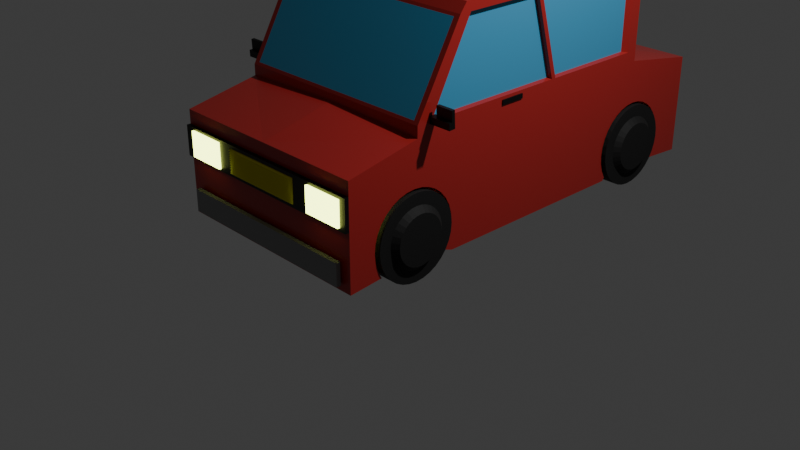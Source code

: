# Source: npcCar2.blend  (saved by Blender 4.2.66; exported with 4.5.12 LTS)
import bpy
from mathutils import Matrix  # noqa: F401  (used for matrix-valued properties, if any)

bpy.ops.wm.read_factory_settings(use_empty=True)
scene = bpy.context.scene
scene.name = 'Scene'

# ---- collections
col_collection = bpy.data.collections.new('Collection'); scene.collection.children.link(col_collection)

# ---- materials (node trees are filled in below, after node groups)
mat_car_body = bpy.data.materials.new('car_body')
mat_car_body.alpha_threshold = 0.0
mat_car_body.roughness = 0.5
mat_car_body.line_color = (0.0, 0.0, 0.0, 1.0)
mat_door_handle = bpy.data.materials.new('door_handle')
mat_window = bpy.data.materials.new('window')
mat_headlights = bpy.data.materials.new('headlights')
mat_licenceplate = bpy.data.materials.new('licencePlate')
mat_bumper = bpy.data.materials.new('bumper')
mat_tire = bpy.data.materials.new('tire')

# ---- material node trees
mat_car_body.use_nodes = True; mat_car_body.node_tree.nodes.clear()
_N = mat_car_body.node_tree.nodes; _L = mat_car_body.node_tree.links
n0 = _N.new('ShaderNodeOutputMaterial'); n0.name = 'Material Output'; n0.location = (300, 300)
n1 = _N.new('ShaderNodeBsdfPrincipled'); n1.name = 'Principled BSDF'; n1.location = (10, 300)
n1.inputs[0].default_value = (0.3698, 0.02202, 0.02035, 1.0)
n1.inputs[2].default_value = 0.2559
n1.inputs[3].default_value = 1.45
_L.new(n1.outputs[0], n0.inputs[0])
n0.is_active_output = True
mat_door_handle.use_nodes = True; mat_door_handle.node_tree.nodes.clear()
_N = mat_door_handle.node_tree.nodes; _L = mat_door_handle.node_tree.links
n0 = _N.new('ShaderNodeBsdfPrincipled'); n0.name = 'Principled BSDF'; n0.location = (10, 300)
n0.inputs[0].default_value = (0.0, 0.0, 0.0, 1.0)
n1 = _N.new('ShaderNodeOutputMaterial'); n1.name = 'Material Output'; n1.location = (300, 300)
_L.new(n0.outputs[0], n1.inputs[0])
n1.is_active_output = True
mat_window.use_nodes = True; mat_window.node_tree.nodes.clear()
_N = mat_window.node_tree.nodes; _L = mat_window.node_tree.links
n0 = _N.new('ShaderNodeBsdfPrincipled'); n0.name = 'Principled BSDF'; n0.location = (10, 300)
n0.inputs[0].default_value = (0.06576, 0.3467, 0.5866, 1.0)
n0.inputs[1].default_value = 0.08661
n0.inputs[2].default_value = 0.0
n1 = _N.new('ShaderNodeOutputMaterial'); n1.name = 'Material Output'; n1.location = (300, 300)
_L.new(n0.outputs[0], n1.inputs[0])
n1.is_active_output = True
mat_headlights.use_nodes = True; mat_headlights.node_tree.nodes.clear()
_N = mat_headlights.node_tree.nodes; _L = mat_headlights.node_tree.links
n0 = _N.new('ShaderNodeOutputMaterial'); n0.name = 'Material Output'; n0.location = (300, 300)
n1 = _N.new('ShaderNodeEmission'); n1.name = 'Emission'; n1.location = (10, 300)
n1.inputs[0].default_value = (0.5253, 0.6157, 0.127, 1.0)
n1.inputs[1].default_value = 11.2
_L.new(n1.outputs[0], n0.inputs[0])
n0.is_active_output = True
mat_licenceplate.use_nodes = True; mat_licenceplate.node_tree.nodes.clear()
_N = mat_licenceplate.node_tree.nodes; _L = mat_licenceplate.node_tree.links
n0 = _N.new('ShaderNodeBsdfPrincipled'); n0.name = 'Principled BSDF'; n0.location = (10, 300)
n0.inputs[0].default_value = (0.2193, 0.2193, 0.2193, 1.0)
n1 = _N.new('ShaderNodeOutputMaterial'); n1.name = 'Material Output'; n1.location = (300, 300)
_L.new(n0.outputs[0], n1.inputs[0])
n1.is_active_output = True
mat_bumper.use_nodes = True; mat_bumper.node_tree.nodes.clear()
_N = mat_bumper.node_tree.nodes; _L = mat_bumper.node_tree.links
n0 = _N.new('ShaderNodeBsdfPrincipled'); n0.name = 'Principled BSDF'; n0.location = (10, 300)
n0.inputs[0].default_value = (0.8005, 0.7547, 0.007609, 1.0)
n1 = _N.new('ShaderNodeOutputMaterial'); n1.name = 'Material Output'; n1.location = (300, 300)
_L.new(n0.outputs[0], n1.inputs[0])
n1.is_active_output = True
mat_tire.use_nodes = True; mat_tire.node_tree.nodes.clear()
_N = mat_tire.node_tree.nodes; _L = mat_tire.node_tree.links
n0 = _N.new('ShaderNodeBsdfPrincipled'); n0.name = 'Principled BSDF'; n0.location = (10, 300)
n0.inputs[0].default_value = (0.0, 0.0, 0.0, 1.0)
n0.inputs[2].default_value = 0.7835
n1 = _N.new('ShaderNodeOutputMaterial'); n1.name = 'Material Output'; n1.location = (300, 300)
_L.new(n0.outputs[0], n1.inputs[0])
n1.is_active_output = True

# ---- world
world_world = bpy.data.worlds.new('World'); scene.world = world_world
world_world.use_nodes = True; world_world.node_tree.nodes.clear()
_N = world_world.node_tree.nodes; _L = world_world.node_tree.links
n0 = _N.new('ShaderNodeOutputWorld'); n0.name = 'World Output'; n0.location = (300, 300)
n1 = _N.new('ShaderNodeBackground'); n1.name = 'Background'; n1.location = (10, 300)
n1.inputs[0].default_value = (0.05088, 0.05088, 0.05088, 1.0)
_L.new(n1.outputs[0], n0.inputs[0])
n0.is_active_output = True
world_world.color = (0.05088, 0.05088, 0.05088)
world_world.sun_shadow_jitter_overblur = 0.0

# ---- cameras
cam_camera = bpy.data.cameras.new('Camera')
cam_camera.clip_end = 100.0
cam_camera.ortho_scale = 7.314

# ---- lights
light_light = bpy.data.lights.new('Light', 'POINT')
light_light.energy = 1000.0
light_light.shadow_soft_size = 0.1

# ---- meshes
me_cube = bpy.data.meshes.new('Cube')
me_cube.from_pydata([(1.134, 3.079, -0.0192), (1.134, 3.079, -1.083), (1.134, -1.633, -0.0192), (-0.4567, -1.641, -0.4474), (1.134, -1.633, -1.083), (-0.4567, -1.641, -0.1975), (-0.006071, 3.079, -1.083), (-0.006071, -1.633, -0.0192), (-0.006071, -1.633, -1.083), (0.4531, -1.641, -0.4474), (-0.006071, 3.079, -0.0192), (0.4531, -1.641, -0.1975), (1.134, 2.194, 0.1316), (1.134, -0.857, 0.1316), (1.134, -0.4073, -1.083), (1.134, 1.826, -1.083), (-0.006071, 1.826, -1.083), (-0.006071, -0.4073, -1.083), (-0.006071, 1.826, 0.2333), (-0.006071, -0.6027, 0.2333), (1.134, 2.014, 1.206), (1.134, -0.2955, 1.206), (-0.006071, -0.2955, 1.206), (1.134, 0.5654, -1.083), (1.134, 0.8715, -1.083), (-0.006071, 0.8715, -1.083), (-0.006071, 0.5654, -1.083), (1.134, 2.194, 1.109), (1.134, -0.3693, 1.109), (-0.006071, -0.3693, 1.109), (1.086, 0.63, 1.099), (1.086, 0.6827, 1.099), (1.074, -0.841, 0.2745), (1.134, 2.194, 0.246), (1.086, 0.8814, 0.2562), (1.086, 0.9341, 0.2562), (-0.006071, -0.3098, -1.083), (-0.006071, -0.2944, 1.206), (1.134, -0.3098, -1.083), (1.086, -0.1878, 1.099), (-0.006071, -0.3029, 1.109), (1.086, -0.6362, 0.2562), (1.134, 1.728, -1.083), (-0.006071, 1.728, -1.083), (1.086, 2.016, 1.099), (1.086, 2.016, 0.2562), (1.134, 0.2652, 0.1316), (1.086, 0.2663, 0.2562), (1.086, 0.3984, 0.2562), (1.134, 0.3973, 0.1316), (1.134, 0.4658, 0.2149), (1.134, 0.1981, 0.2148), (1.134, 0.4656, 0.1668), (1.134, 0.1978, 0.1668), (1.147, 0.1981, 0.2148), (1.147, 0.4658, 0.2149), (1.147, 0.4656, 0.1668), (1.147, 0.1978, 0.1668), (1.134, 0.889, 0.246), (1.134, 0.6316, 1.109), (1.134, 0.9395, 0.246), (1.134, 0.682, 1.109), (1.134, 2.072, 1.109), (1.134, 2.072, 0.246), (1.134, -0.242, 1.109), (1.134, 0.2663, 0.246), (1.134, -0.6923, 0.246), (1.134, 0.3984, 0.246), (-1.137, 3.079, -0.0192), (-1.137, 3.079, -1.083), (-1.137, -1.633, -0.0192), (-1.137, -1.633, -1.083), (0.002491, 3.079, -1.083), (0.002491, -1.633, -0.0192), (0.002491, -1.633, -1.083), (0.002491, 3.079, -0.0192), (-1.137, 2.194, 0.1316), (-1.137, -0.857, 0.1316), (-1.137, -0.4073, -1.083), (-1.137, 1.826, -1.083), (0.002491, 1.826, -1.083), (0.002491, -0.4073, -1.083), (0.002491, 1.826, 0.2333), (0.002491, -0.6027, 0.2333), (-1.137, 2.014, 1.206), (-1.137, -0.2955, 1.206), (0.002491, -0.2955, 1.206), (-1.137, 0.5654, -1.083), (-1.137, 0.8715, -1.083), (0.002491, 0.8715, -1.083), (0.002491, 0.5654, -1.083), (-1.137, 2.194, 1.109), (-1.137, -0.3693, 1.109), (0.002491, -0.3693, 1.109), (-1.089, 0.63, 1.099), (-1.089, 0.6827, 1.099), (-1.077, -0.841, 0.2745), (-1.137, 2.194, 0.246), (-1.089, 0.8814, 0.2562), (-1.089, 0.9341, 0.2562), (0.002491, -0.3098, -1.083), (0.002491, -0.2944, 1.206), (-1.137, -0.3098, -1.083), (-1.089, -0.1878, 1.099), (0.002491, -0.3029, 1.109), (-1.089, -0.6362, 0.2562), (-1.137, 1.728, -1.083), (0.002491, 1.728, -1.083), (-1.089, 2.016, 1.099), (-1.089, 2.016, 0.2562), (-1.137, 0.2652, 0.1316), (-1.089, 0.2663, 0.2562), (-1.089, 0.3984, 0.2562), (-1.137, 0.3973, 0.1316), (-1.137, 0.4658, 0.2149), (-1.137, 0.1981, 0.2148), (-1.137, 0.4656, 0.1668), (-1.137, 0.1978, 0.1668), (-1.15, 0.1981, 0.2148), (-1.15, 0.4658, 0.2149), (-1.15, 0.4656, 0.1668), (-1.15, 0.1978, 0.1668), (-1.137, 0.889, 0.246), (-1.137, 0.6316, 1.109), (-1.137, 0.9395, 0.246), (-1.137, 0.682, 1.109), (-1.137, 2.072, 1.109), (-1.137, 2.072, 0.246), (-1.137, -0.242, 1.109), (-1.137, 0.2663, 0.246), (-1.137, -0.6923, 0.246), (-1.137, 0.3984, 0.246), (1.134, -0.857, 0.246), (1.074, -0.3854, 1.081), (-1.077, -0.3854, 1.081), (-1.137, -0.857, 0.246), (1.067, 2.194, 0.2517), (1.067, 2.194, 1.077), (-1.07, 2.194, 0.2517), (-1.07, 2.194, 1.077), (1.134, -1.633, -0.1616), (-1.137, -1.633, -0.1644), (1.134, -1.633, -0.4868), (-1.137, -1.633, -0.4771), (-1.137, -1.675, -0.1644), (1.134, -1.675, -0.1616), (1.134, -1.675, -0.4868), (-1.137, -1.675, -0.4771), (-1.028, -1.673, -0.4539), (-1.028, -1.673, -0.191), (-1.028, -1.696, -0.4539), (-1.028, -1.696, -0.191), (-0.6136, -1.673, -0.4539), (-0.6136, -1.673, -0.191), (-0.6136, -1.696, -0.4539), (-0.6136, -1.696, -0.191), (0.649, -1.674, -0.4526), (0.649, -1.674, -0.1923), (0.649, -1.699, -0.4526), (0.649, -1.699, -0.1923), (1.064, -1.674, -0.4526), (1.064, -1.674, -0.1923), (1.064, -1.699, -0.4526), (1.064, -1.699, -0.1923), (0.4531, -1.675, -0.1975), (-0.4567, -1.675, -0.1975), (-0.4567, -1.675, -0.4474), (0.4531, -1.675, -0.4474), (1.03, -1.698, -1.021), (1.03, -1.698, -0.7894), (1.03, -1.653, -1.021), (1.03, -1.653, -0.7894), (-1.034, -1.698, -1.021), (-1.034, -1.698, -0.7894), (-1.034, -1.653, -1.021), (-1.034, -1.653, -0.7894), (-1.137, -0.7083, -0.359), (1.134, -0.7083, -0.359), (1.134, -0.6275, -0.4021), (-1.137, -0.6275, -0.4021), (1.134, -0.4554, -0.9694), (-1.137, -0.4554, -0.9694), (1.134, -0.4288, -0.8818), (-1.137, -0.4288, -0.8818), (1.134, -0.7959, -0.3324), (-1.137, -0.7959, -0.3324), (0.9645, -0.5251, -1.083), (1.134, -1.276, -1.05), (-1.137, -1.276, -1.05), (1.134, -1.319, -0.9694), (-1.137, -1.319, -0.9694), (1.134, -1.345, -0.8818), (-1.137, -1.345, -0.8818), (1.134, -1.319, -0.6118), (-1.137, -1.319, -0.6118), (1.134, -0.8871, -0.3234), (-1.137, -0.8871, -0.3234), (1.134, -0.4554, -0.6118), (-1.137, -0.4554, -0.6118), (1.134, -1.276, -0.531), (-1.137, -1.276, -0.531), (0.9645, -1.249, -1.083), (-0.006071, -1.249, -1.083), (0.002491, -1.249, -1.083), (-0.9681, -1.249, -1.083), (1.134, -0.5567, -0.4602), (-1.137, -0.5567, -0.4602), (1.134, -0.4986, -0.531), (-1.137, -0.4986, -0.531), (1.134, -1.354, -0.7906), (-1.137, -1.354, -0.7906), (1.134, -0.4198, -0.7906), (-1.137, -0.4198, -0.7906), (1.134, -0.4986, -1.05), (-0.9681, -0.5251, -1.083), (-1.137, -0.4986, -1.05), (-0.006071, -0.5251, -1.083), (0.002491, -0.5251, -1.083), (1.134, -1.066, -0.359), (-1.137, -1.066, -0.359), (1.134, -1.147, -0.4021), (-1.137, -1.147, -0.4021), (-1.137, -0.9782, -0.3324), (1.134, -0.9782, -0.3324), (1.134, -1.217, -0.4602), (-1.137, -1.217, -0.4602), (1.134, -1.345, -0.6995), (-1.137, -1.345, -0.6995), (1.134, -0.4288, -0.6995), (-1.137, -0.4288, -0.6995), (1.134, 2.415, -0.359), (-1.137, 2.415, -0.359), (1.134, 2.496, -0.4021), (-1.137, 2.496, -0.4021), (1.134, 2.668, -0.9694), (-1.137, 2.668, -0.9694), (1.134, 2.695, -0.8818), (-1.137, 2.695, -0.8818), (1.134, 2.328, -0.3324), (-1.137, 2.328, -0.3324), (0.9645, 2.599, -1.083), (1.134, 1.848, -1.05), (-1.137, 1.848, -1.05), (1.134, 1.805, -0.9694), (-1.137, 1.805, -0.9694), (-1.137, 1.778, -0.8818), (1.134, 1.778, -0.8818), (-1.137, 1.805, -0.6118), (1.134, 1.805, -0.6118), (1.134, 2.237, -0.3234), (-1.137, 2.237, -0.3234), (1.134, 2.668, -0.6118), (-1.137, 2.668, -0.6118), (-1.137, 1.848, -0.531), (1.134, 1.848, -0.531), (0.9645, 1.875, -1.083), (-0.006071, 1.875, -1.083), (0.002491, 1.875, -1.083), (-0.9681, 1.875, -1.083), (1.134, 2.567, -0.4602), (-1.137, 2.567, -0.4602), (1.134, 2.625, -0.531), (-1.137, 2.625, -0.531), (-1.137, 1.769, -0.7906), (1.134, 1.769, -0.7906), (1.134, 2.704, -0.7906), (-1.137, 2.704, -0.7906), (1.134, 2.625, -1.05), (-0.9681, 2.599, -1.083), (-1.137, 2.625, -1.05), (-0.006071, 2.599, -1.083), (0.002491, 2.599, -1.083), (1.134, 2.058, -0.359), (-1.137, 2.058, -0.359), (-1.137, 1.977, -0.4021), (1.134, 1.977, -0.4021), (1.134, 2.145, -0.3324), (-1.137, 2.145, -0.3324), (-1.137, 1.906, -0.4602), (1.134, 1.906, -0.4602), (-1.137, 1.778, -0.6995), (1.134, 1.778, -0.6995), (1.134, 2.695, -0.6995), (-1.137, 2.695, -0.6995)], [], [(4, 8, 202, 201), (6, 10, 0, 1), (13, 19, 7, 2), (0, 10, 18, 12), (6, 1, 240, 270), (36, 38, 14, 17), (21, 20, 84, 85), (40, 29, 22, 37), (20, 27, 91, 84), (43, 42, 24, 25), (25, 24, 23, 26), (58, 60, 61, 59), (63, 33, 27, 62), (66, 132, 13, 46, 53, 51, 65), (132, 66, 64, 28), (62, 27, 20, 21, 28, 64, 59, 61), (26, 23, 38, 36), (16, 15, 42, 43), (55, 54, 57, 56), (65, 51, 50, 67), (58, 67, 50, 52, 49, 12, 33, 63, 60), (51, 53, 57, 54), (52, 53, 46, 49), (50, 51, 54, 55), (53, 52, 56, 57), (52, 50, 55, 56), (48, 34, 30, 39, 41, 47), (31, 35, 45, 44), (30, 34, 58, 59), (35, 31, 61, 60), (31, 44, 62, 61), (45, 35, 60, 63), (39, 30, 59, 64), (47, 41, 66, 65), (41, 39, 64, 66), (44, 45, 63, 62), (48, 47, 65, 67), (34, 48, 67, 58), (29, 28, 21, 22), (142, 143, 71, 8, 74, 4), (167, 166, 147, 146, 145, 144, 165, 164), (144, 147, 166, 165), (74, 71, 204, 203), (72, 69, 68, 75), (77, 70, 73, 83), (68, 76, 82, 75), (72, 271, 268, 69), (100, 81, 78, 102), (104, 101, 86, 93), (138, 139, 137, 136), (107, 89, 88, 106), (89, 90, 87, 88), (122, 123, 125, 124), (127, 126, 91, 97), (130, 129, 115, 117, 110, 77, 135), (135, 92, 128, 130), (128, 92, 85, 84, 91, 126, 125, 123), (90, 100, 102, 87), (80, 107, 106, 79), (119, 120, 121, 118), (129, 131, 114, 115), (127, 97, 76, 113, 116, 114, 131, 122, 124), (115, 118, 121, 117), (116, 113, 110, 117), (114, 119, 118, 115), (117, 121, 120, 116), (116, 120, 119, 114), (111, 105, 103, 94, 98, 112), (95, 108, 109, 99), (94, 123, 122, 98), (99, 124, 125, 95), (95, 125, 126, 108), (109, 127, 124, 99), (103, 128, 123, 94), (111, 129, 130, 105), (105, 130, 128, 103), (108, 126, 127, 109), (112, 131, 129, 111), (98, 122, 131, 112), (93, 86, 85, 92), (141, 143, 147, 144), (141, 140, 2, 73, 7, 70), (13, 132, 135, 77), (32, 133, 134, 96), (133, 32, 132, 28), (134, 133, 28, 92), (32, 96, 135, 132), (96, 134, 92, 135), (137, 27, 12, 136), (136, 12, 76, 138), (138, 76, 91, 139), (139, 91, 27, 137), (140, 141, 144, 145), (143, 142, 146, 147), (142, 140, 145, 146), (148, 150, 151, 149), (150, 154, 155, 151), (154, 152, 153, 155), (152, 148, 149, 153), (150, 148, 152, 154), (155, 153, 149, 151), (156, 158, 159, 157), (158, 162, 163, 159), (162, 160, 161, 163), (160, 156, 157, 161), (158, 156, 160, 162), (163, 161, 157, 159), (166, 3, 5, 165), (3, 9, 11, 5), (11, 9, 167, 164), (167, 9, 3, 166), (165, 5, 11, 164), (168, 170, 171, 169), (170, 174, 175, 171), (174, 172, 173, 175), (172, 168, 169, 173), (170, 168, 172, 174), (175, 173, 169, 171), (214, 215, 181, 183, 212, 229, 198, 208, 206, 179, 176, 185, 196, 222, 219, 221, 225, 200, 194, 227, 210, 192, 190, 188, 204, 71, 70, 77, 110, 113, 76, 68, 69, 268, 269, 235, 237, 266, 283, 252, 262, 260, 233, 231, 239, 250, 277, 273, 274, 278, 253, 247, 280, 263, 245, 244, 242, 258, 79, 106, 88, 87, 102, 78), (217, 214, 78, 81), (186, 216, 17, 14), (201, 187, 189, 191, 209, 226, 193, 199, 224, 220, 218, 223, 195, 184, 177, 178, 205, 207, 197, 228, 211, 182, 180, 213, 186, 14, 38, 23, 24, 42, 15, 255, 241, 243, 246, 264, 281, 248, 254, 279, 275, 272, 276, 249, 238, 230, 232, 259, 261, 251, 282, 265, 236, 234, 267, 240, 1, 0, 12, 49, 46, 13, 2, 4), (256, 255, 15, 16), (258, 257, 80, 79), (214, 204, 201, 186), (268, 240, 255, 258)])
me_cube.polygons.foreach_set('material_index', [0, 0, 0, 0, 0, 0, 0, 0, 0, 0, 0, 0, 0, 0, 0, 0, 0, 0, 1, 0, 0, 1, 0, 1, 1, 1, 2, 2, 0, 0, 0, 0, 0, 0, 0, 0, 0, 0, 0, 0, 1, 1, 0, 0, 0, 0, 0, 0, 0, 2, 0, 0, 0, 0, 0, 0, 0, 0, 0, 1, 0, 0, 1, 0, 1, 1, 1, 2, 2, 0, 0, 0, 0, 0, 0, 0, 0, 0, 0, 0, 1, 0, 0, 2, 0, 0, 0, 0, 0, 0, 0, 0, 1, 1, 1, 3, 3, 3, 3, 3, 3, 3, 3, 3, 3, 3, 3, 0, 0, 0, 0, 0, 4, 4, 4, 4, 4, 4, 0, 0, 0, 0, 0, 0, 0, 0])
_uv = me_cube.uv_layers.new(name='UVMap')
_uv.uv.foreach_set('vector', [0.375, 0.75, 0.25, 0.75, 0.25, 0.7237, 0.375, 0.7237, 0.375, 0.375, 0.625, 0.375, 0.625, 0.5, 0.375, 0.5, 0.625, 0.6659, 0.75, 0.6659, 0.75, 0.75, 0.625, 0.75, 0.625, 0.5, 0.75, 0.5, 0.75, 0.5826, 0.625, 0.5826, 0.25, 0.5, 0.375, 0.5, 0.375, 0.5317, 0.25, 0.5317, 0.25, 0.6569, 0.375, 0.6569, 0.375, 0.6659, 0.25, 0.6659, 0.625, 0.6659, 0.625, 0.5826, 0.625, 0.5826, 0.625, 0.6659, 0.0, 0.0, 0.0, 0.0, 0.0, 0.0, 0.0, 0.0, 0.625, 0.5826, 0.0, 0.0, 0.625, 0.5826, 0.625, 0.5826, 0.25, 0.5915, 0.375, 0.5915, 0.375, 0.6103, 0.25, 0.6103, 0.25, 0.6103, 0.375, 0.6103, 0.375, 0.6381, 0.25, 0.6381, 0.625, 0.6381, 0.625, 0.6103, 0.625, 0.6103, 0.625, 0.6381, 0.625, 0.5915, 0.625, 0.5826, 0.625, 0.5826, 0.625, 0.5915, 0.625, 0.6569, 0.625, 0.6659, 0.625, 0.6659, 0.625, 0.6559, 0.625, 0.6547, 0.625, 0.6544, 0.625, 0.6533, 0.625, 0.6659, 0.625, 0.6569, 0.625, 0.6569, 0.625, 0.6659, 0.625, 0.5915, 0.625, 0.5826, 0.625, 0.5826, 0.625, 0.6659, 0.625, 0.6659, 0.625, 0.6569, 0.625, 0.6381, 0.625, 0.6103, 0.25, 0.6381, 0.375, 0.6381, 0.375, 0.6569, 0.25, 0.6569, 0.25, 0.5826, 0.375, 0.5826, 0.375, 0.5915, 0.25, 0.5915, 0.625, 0.6514, 0.625, 0.6544, 0.625, 0.6547, 0.625, 0.6516, 0.625, 0.6533, 0.625, 0.6544, 0.625, 0.6514, 0.625, 0.651, 0.625, 0.6381, 0.625, 0.651, 0.625, 0.6514, 0.625, 0.6516, 0.625, 0.652, 0.625, 0.5826, 0.625, 0.5826, 0.625, 0.5915, 0.625, 0.6103, 0.625, 0.6544, 0.625, 0.6547, 0.625, 0.6547, 0.625, 0.6544, 0.625, 0.6516, 0.625, 0.6547, 0.625, 0.6559, 0.625, 0.652, 0.625, 0.6514, 0.625, 0.6544, 0.625, 0.6544, 0.625, 0.6514, 0.625, 0.6547, 0.625, 0.6516, 0.625, 0.6516, 0.625, 0.6547, 0.625, 0.6516, 0.625, 0.6514, 0.625, 0.6514, 0.625, 0.6516, 0.625, 0.6516, 0.625, 0.639, 0.625, 0.6396, 0.625, 0.6555, 0.625, 0.6548, 0.625, 0.6551, 0.625, 0.6095, 0.625, 0.6094, 0.625, 0.5925, 0.625, 0.5923, 0.625, 0.6396, 0.625, 0.639, 0.625, 0.6381, 0.625, 0.6381, 0.625, 0.6094, 0.625, 0.6095, 0.625, 0.6103, 0.625, 0.6103, 0.625, 0.6095, 0.625, 0.5923, 0.625, 0.5915, 0.625, 0.6103, 0.625, 0.5925, 0.625, 0.6094, 0.625, 0.6103, 0.625, 0.5915, 0.625, 0.6555, 0.625, 0.6396, 0.625, 0.6381, 0.625, 0.6569, 0.625, 0.6551, 0.625, 0.6548, 0.625, 0.6569, 0.625, 0.6533, 0.625, 0.6548, 0.625, 0.6555, 0.625, 0.6569, 0.625, 0.6569, 0.625, 0.5923, 0.625, 0.5925, 0.625, 0.5915, 0.625, 0.5915, 0.625, 0.6516, 0.625, 0.6551, 0.625, 0.6533, 0.625, 0.651, 0.625, 0.639, 0.625, 0.6516, 0.625, 0.651, 0.625, 0.6381, 0.75, 0.6659, 0.625, 0.6659, 0.625, 0.6659, 0.75, 0.6659, 0.5151, 0.75, 0.5173, 0.75, 0.375, 0.75, 0.2509, 0.75, 0.25, 0.75, 0.375, 0.75, 0.5243, 0.75, 0.5243, 0.75, 0.5173, 0.75, 0.5151, 0.75, 0.5915, 0.75, 0.5909, 0.75, 0.5831, 0.75, 0.5831, 0.75, 0.5909, 0.75, 0.5173, 0.75, 0.5243, 0.75, 0.5831, 0.75, 0.25, 0.75, 0.375, 0.75, 0.375, 0.7237, 0.25, 0.7237, 0.375, 0.375, 0.375, 0.5, 0.625, 0.5, 0.625, 0.375, 0.625, 0.6659, 0.625, 0.75, 0.75, 0.75, 0.75, 0.6659, 0.625, 0.5, 0.625, 0.5826, 0.75, 0.5826, 0.75, 0.5, 0.25, 0.5, 0.25, 0.5317, 0.375, 0.5317, 0.375, 0.5, 0.25, 0.6569, 0.25, 0.6659, 0.375, 0.6659, 0.375, 0.6569, 0.0, 0.0, 0.0, 0.0, 0.0, 0.0, 0.0, 0.0, 0.0, 0.0, 0.0, 0.0, 0.0, 0.0, 0.0, 0.0, 0.25, 0.5915, 0.25, 0.6103, 0.375, 0.6103, 0.375, 0.5915, 0.25, 0.6103, 0.25, 0.6381, 0.375, 0.6381, 0.375, 0.6103, 0.625, 0.6381, 0.625, 0.6381, 0.625, 0.6103, 0.625, 0.6103, 0.625, 0.5915, 0.625, 0.5915, 0.625, 0.5826, 0.625, 0.5826, 0.625, 0.6569, 0.625, 0.6533, 0.625, 0.6544, 0.625, 0.6547, 0.625, 0.6559, 0.625, 0.6659, 0.625, 0.6659, 0.625, 0.6659, 0.625, 0.6659, 0.625, 0.6569, 0.625, 0.6569, 0.625, 0.6569, 0.625, 0.6659, 0.625, 0.6659, 0.625, 0.5826, 0.625, 0.5826, 0.625, 0.5915, 0.625, 0.6103, 0.625, 0.6381, 0.25, 0.6381, 0.25, 0.6569, 0.375, 0.6569, 0.375, 0.6381, 0.25, 0.5826, 0.25, 0.5915, 0.375, 0.5915, 0.375, 0.5826, 0.625, 0.6514, 0.625, 0.6516, 0.625, 0.6547, 0.625, 0.6544, 0.625, 0.6533, 0.625, 0.651, 0.625, 0.6514, 0.625, 0.6544, 0.625, 0.5915, 0.625, 0.5826, 0.625, 0.5826, 0.625, 0.652, 0.625, 0.6516, 0.625, 0.6514, 0.625, 0.651, 0.625, 0.6381, 0.625, 0.6103, 0.625, 0.6544, 0.625, 0.6544, 0.625, 0.6547, 0.625, 0.6547, 0.625, 0.6516, 0.625, 0.652, 0.625, 0.6559, 0.625, 0.6547, 0.625, 0.6514, 0.625, 0.6514, 0.625, 0.6544, 0.625, 0.6544, 0.625, 0.6547, 0.625, 0.6547, 0.625, 0.6516, 0.625, 0.6516, 0.625, 0.6516, 0.625, 0.6516, 0.625, 0.6514, 0.625, 0.6514, 0.625, 0.6551, 0.625, 0.6548, 0.625, 0.6555, 0.625, 0.6396, 0.625, 0.639, 0.625, 0.6516, 0.625, 0.6095, 0.625, 0.5923, 0.625, 0.5925, 0.625, 0.6094, 0.625, 0.6396, 0.625, 0.6381, 0.625, 0.6381, 0.625, 0.639, 0.625, 0.6094, 0.625, 0.6103, 0.625, 0.6103, 0.625, 0.6095, 0.625, 0.6095, 0.625, 0.6103, 0.625, 0.5915, 0.625, 0.5923, 0.625, 0.5925, 0.625, 0.5915, 0.625, 0.6103, 0.625, 0.6094, 0.625, 0.6555, 0.625, 0.6569, 0.625, 0.6381, 0.625, 0.6396, 0.625, 0.6551, 0.625, 0.6533, 0.625, 0.6569, 0.625, 0.6548, 0.625, 0.6548, 0.625, 0.6569, 0.625, 0.6569, 0.625, 0.6555, 0.625, 0.5923, 0.625, 0.5915, 0.625, 0.5915, 0.625, 0.5925, 0.625, 0.6516, 0.625, 0.651, 0.625, 0.6533, 0.625, 0.6551, 0.625, 0.639, 0.625, 0.6381, 0.625, 0.651, 0.625, 0.6516, 0.75, 0.6659, 0.75, 0.6659, 0.625, 0.6659, 0.625, 0.6659, 0.5909, 0.75, 0.5173, 0.75, 0.5173, 0.75, 0.5909, 0.75, 0.5909, 0.75, 0.5915, 0.75, 0.625, 0.75, 0.75, 0.75, 0.75, 0.75, 0.625, 0.75, 0.625, 0.6659, 0.625, 0.6659, 0.625, 0.6659, 0.625, 0.6659, 0.625, 0.6659, 0.625, 0.6659, 0.625, 0.6659, 0.625, 0.6659, 0.625, 0.6659, 0.625, 0.6659, 0.625, 0.6659, 0.625, 0.6659, 0.625, 0.6659, 0.625, 0.6659, 0.625, 0.6659, 0.625, 0.6659, 0.625, 0.6659, 0.625, 0.6659, 0.625, 0.6659, 0.625, 0.6659, 0.625, 0.6659, 0.625, 0.6659, 0.625, 0.6659, 0.625, 0.6659, 0.0, 0.0, 0.0, 0.0, 0.0, 0.0, 0.0, 0.0, 0.0, 0.0, 0.0, 0.0, 0.0, 0.0, 0.0, 0.0, 0.0, 0.0, 0.0, 0.0, 0.0, 0.0, 0.0, 0.0, 0.0, 0.0, 0.0, 0.0, 0.0, 0.0, 0.0, 0.0, 0.5915, 0.75, 0.5909, 0.75, 0.5909, 0.75, 0.5915, 0.75, 0.5173, 0.75, 0.5151, 0.75, 0.5151, 0.75, 0.5173, 0.75, 0.5151, 0.75, 0.5915, 0.75, 0.5915, 0.75, 0.5151, 0.75, 0.375, 0.0, 0.375, 0.25, 0.625, 0.25, 0.625, 0.0, 0.375, 0.25, 0.375, 0.5, 0.625, 0.5, 0.625, 0.25, 0.375, 0.5, 0.375, 0.75, 0.625, 0.75, 0.625, 0.5, 0.375, 0.75, 0.375, 1.0, 0.625, 1.0, 0.625, 0.75, 0.125, 0.5, 0.125, 0.75, 0.375, 0.75, 0.375, 0.5, 0.625, 0.5, 0.625, 0.75, 0.875, 0.75, 0.875, 0.5, 0.375, 0.0, 0.375, 0.25, 0.625, 0.25, 0.625, 0.0, 0.375, 0.25, 0.375, 0.5, 0.625, 0.5, 0.625, 0.25, 0.375, 0.5, 0.375, 0.75, 0.625, 0.75, 0.625, 0.5, 0.375, 0.75, 0.375, 1.0, 0.625, 1.0, 0.625, 0.75, 0.125, 0.5, 0.125, 0.75, 0.375, 0.75, 0.375, 0.5, 0.625, 0.5, 0.625, 0.75, 0.875, 0.75, 0.875, 0.5, 0.375, 0.125, 0.375, 0.25, 0.625, 0.25, 0.625, 0.125, 0.375, 0.25, 0.375, 0.5, 0.625, 0.5, 0.625, 0.25, 0.625, 0.5, 0.375, 0.5, 0.375, 0.625, 0.625, 0.625, 0.375, 0.625, 0.375, 0.5, 0.125, 0.5, 0.125, 0.625, 0.875, 0.625, 0.875, 0.5, 0.625, 0.5, 0.625, 0.625, 0.375, 0.0, 0.375, 0.25, 0.625, 0.25, 0.625, 0.0, 0.375, 0.25, 0.375, 0.5, 0.625, 0.5, 0.625, 0.25, 0.375, 0.5, 0.375, 0.75, 0.625, 0.75, 0.625, 0.5, 0.375, 0.75, 0.375, 1.0, 0.625, 1.0, 0.625, 0.75, 0.125, 0.5, 0.125, 0.75, 0.375, 0.75, 0.375, 0.5, 0.625, 0.5, 0.625, 0.75, 0.875, 0.75, 0.875, 0.5, 0.375, 0.674, 0.3826, 0.6725, 0.4016, 0.6703, 0.4222, 0.6693, 0.4436, 0.6693, 0.4651, 0.6698, 0.4857, 0.6708, 0.5047, 0.6722, 0.5213, 0.674, 0.535, 0.6763, 0.5451, 0.6794, 0.5514, 0.6835, 0.5535, 0.6889, 0.5514, 0.6956, 0.5451, 0.703, 0.535, 0.7103, 0.5213, 0.7169, 0.5047, 0.7223, 0.4857, 0.7264, 0.4651, 0.729, 0.4436, 0.7301, 0.4222, 0.7299, 0.4016, 0.7283, 0.3826, 0.7255, 0.375, 0.7237, 0.375, 0.75, 0.625, 0.75, 0.625, 0.6659, 0.625, 0.6559, 0.625, 0.652, 0.625, 0.5826, 0.625, 0.5, 0.375, 0.5, 0.375, 0.5317, 0.3826, 0.53, 0.4016, 0.5273, 0.4222, 0.5257, 0.4436, 0.5254, 0.4651, 0.5265, 0.4857, 0.5288, 0.5047, 0.5326, 0.5213, 0.5377, 0.535, 0.5439, 0.5451, 0.5508, 0.5514, 0.5579, 0.5535, 0.5643, 0.5514, 0.5696, 0.5451, 0.5736, 0.535, 0.5766, 0.5213, 0.5788, 0.5047, 0.5805, 0.4857, 0.5818, 0.4651, 0.5827, 0.4436, 0.5833, 0.4222, 0.5836, 0.4016, 0.5833, 0.3826, 0.581, 0.375, 0.5793, 0.375, 0.5826, 0.375, 0.5915, 0.375, 0.6103, 0.375, 0.6381, 0.375, 0.6569, 0.375, 0.6659, 0.25, 0.674, 0.375, 0.674, 0.375, 0.6659, 0.25, 0.6659, 0.375, 0.674, 0.25, 0.674, 0.25, 0.6659, 0.375, 0.6659, 0.375, 0.7237, 0.3826, 0.7255, 0.4016, 0.7283, 0.4222, 0.7299, 0.4436, 0.7301, 0.4651, 0.729, 0.4857, 0.7264, 0.5047, 0.7223, 0.5213, 0.7169, 0.535, 0.7103, 0.5451, 0.703, 0.5514, 0.6956, 0.5535, 0.6889, 0.5514, 0.6835, 0.5451, 0.6794, 0.535, 0.6763, 0.5213, 0.674, 0.5047, 0.6722, 0.4857, 0.6708, 0.4651, 0.6698, 0.4436, 0.6693, 0.4222, 0.6693, 0.4016, 0.6703, 0.3826, 0.6725, 0.375, 0.674, 0.375, 0.6659, 0.375, 0.6569, 0.375, 0.6381, 0.375, 0.6103, 0.375, 0.5915, 0.375, 0.5826, 0.375, 0.5793, 0.3826, 0.581, 0.4016, 0.5833, 0.4222, 0.5836, 0.4436, 0.5833, 0.4651, 0.5827, 0.4857, 0.5818, 0.5047, 0.5805, 0.5213, 0.5788, 0.535, 0.5766, 0.5451, 0.5736, 0.5514, 0.5696, 0.5535, 0.5643, 0.5514, 0.5579, 0.5451, 0.5508, 0.535, 0.5439, 0.5213, 0.5377, 0.5047, 0.5326, 0.4857, 0.5288, 0.4651, 0.5265, 0.4436, 0.5254, 0.4222, 0.5257, 0.4016, 0.5273, 0.3826, 0.53, 0.375, 0.5317, 0.375, 0.5, 0.625, 0.5, 0.625, 0.5826, 0.625, 0.652, 0.625, 0.6559, 0.625, 0.6659, 0.625, 0.75, 0.375, 0.75, 0.25, 0.5793, 0.375, 0.5793, 0.375, 0.5826, 0.25, 0.5826, 0.375, 0.5793, 0.25, 0.5793, 0.25, 0.5826, 0.375, 0.5826, 0.0, 0.0, 0.0, 0.0, 0.0, 0.0, 0.0, 0.0, 0.0, 0.0, 0.0, 0.0, 0.0, 0.0, 0.0, 0.0])
me_cube.materials.append(mat_car_body)
me_cube.materials.append(mat_door_handle)
me_cube.materials.append(mat_window)
me_cube.materials.append(mat_headlights)
me_cube.materials.append(mat_licenceplate)
me_cube.use_mirror_vertex_groups = False
me_cube.update()
me_plane = bpy.data.meshes.new('Plane')
me_plane.from_pydata([(-1.0, -1.0, 0.0), (1.0, -1.0, 0.0), (-1.0, 1.0, 0.0), (1.0, 1.0, 0.0)], [], [(0, 1, 3, 2)])
_uv = me_plane.uv_layers.new(name='UVMap')
_uv.uv.foreach_set('vector', [0.0, 0.0, 1.0, 0.0, 1.0, 1.0, 0.0, 1.0])
me_plane.materials.append(mat_bumper)
me_plane.update()
me_plane_001 = bpy.data.meshes.new('Plane.001')
me_plane_001.from_pydata([(-1.0, -1.0, 0.0), (1.0, -1.0, 0.0), (-1.0, 1.0, 0.0), (1.0, 1.0, 0.0)], [], [(0, 1, 3, 2)])
_uv = me_plane_001.uv_layers.new(name='UVMap')
_uv.uv.foreach_set('vector', [0.0, 0.0, 1.0, 0.0, 1.0, 1.0, 0.0, 1.0])
me_plane_001.materials.append(mat_bumper)
me_plane_001.update()
me_plane_002 = bpy.data.meshes.new('Plane.002')
me_plane_002.from_pydata([(-1.0, -1.0, 0.0), (1.0, -1.0, 0.0), (-1.0, 1.0, 0.0), (1.0, 1.0, 0.0)], [], [(0, 1, 3, 2)])
_uv = me_plane_002.uv_layers.new(name='UVMap')
_uv.uv.foreach_set('vector', [0.0, 0.0, 1.0, 0.0, 1.0, 1.0, 0.0, 1.0])
me_plane_002.materials.append(mat_bumper)
me_plane_002.update()
me_plane_003 = bpy.data.meshes.new('Plane.003')
me_plane_003.from_pydata([(-1.0, -1.0, 0.0), (1.0, -1.0, 0.0), (-1.0, 1.0, 0.0), (1.0, 1.0, 0.0)], [], [(0, 1, 3, 2)])
_uv = me_plane_003.uv_layers.new(name='UVMap')
_uv.uv.foreach_set('vector', [0.0, 0.0, 1.0, 0.0, 1.0, 1.0, 0.0, 1.0])
me_plane_003.materials.append(mat_bumper)
me_plane_003.update()
me_plane_004 = bpy.data.meshes.new('Plane.004')
me_plane_004.from_pydata([(-1.0, -1.0, 0.0), (1.0, -1.0, 0.0), (-1.0, 1.0, 0.0), (1.0, 1.0, 0.0)], [], [(0, 1, 3, 2)])
_uv = me_plane_004.uv_layers.new(name='UVMap')
_uv.uv.foreach_set('vector', [0.0, 0.0, 1.0, 0.0, 1.0, 1.0, 0.0, 1.0])
me_plane_004.materials.append(mat_bumper)
me_plane_004.update()
me_plane_005 = bpy.data.meshes.new('Plane.005')
me_plane_005.from_pydata([(-1.0, -1.0, 0.0), (1.0, -1.0, 0.0), (-1.0, 1.0, 0.0), (1.0, 1.0, 0.0)], [], [(0, 1, 3, 2)])
_uv = me_plane_005.uv_layers.new(name='UVMap')
_uv.uv.foreach_set('vector', [0.0, 0.0, 1.0, 0.0, 1.0, 1.0, 0.0, 1.0])
me_plane_005.materials.append(mat_bumper)
me_plane_005.update()
me_plane_006 = bpy.data.meshes.new('Plane.006')
me_plane_006.from_pydata([(-1.0, -1.0, 0.0), (1.0, -1.0, 0.0), (-1.0, 1.0, 0.0), (1.0, 1.0, 0.0)], [], [(0, 1, 3, 2)])
_uv = me_plane_006.uv_layers.new(name='UVMap')
_uv.uv.foreach_set('vector', [0.0, 0.0, 1.0, 0.0, 1.0, 1.0, 0.0, 1.0])
me_plane_006.materials.append(mat_bumper)
me_plane_006.update()
me_plane_007 = bpy.data.meshes.new('Plane.007')
me_plane_007.from_pydata([(-1.0, -1.0, 0.0), (1.0, -1.0, 0.0), (-1.0, 1.0, 0.0), (1.0, 1.0, 0.0)], [], [(0, 1, 3, 2)])
_uv = me_plane_007.uv_layers.new(name='UVMap')
_uv.uv.foreach_set('vector', [0.0, 0.0, 1.0, 0.0, 1.0, 1.0, 0.0, 1.0])
me_plane_007.materials.append(mat_bumper)
me_plane_007.update()
me_plane_008 = bpy.data.meshes.new('Plane.008')
me_plane_008.from_pydata([(-1.0, -1.0, 0.0), (1.0, -1.0, 0.0), (-1.0, 1.0, 0.0), (1.0, 1.0, 0.0)], [], [(0, 1, 3, 2)])
_uv = me_plane_008.uv_layers.new(name='UVMap')
_uv.uv.foreach_set('vector', [0.0, 0.0, 1.0, 0.0, 1.0, 1.0, 0.0, 1.0])
me_plane_008.materials.append(mat_bumper)
me_plane_008.update()
me_plane_009 = bpy.data.meshes.new('Plane.009')
me_plane_009.from_pydata([(-1.0, -1.0, 0.0), (1.0, -1.0, 0.0), (-1.0, 1.0, 0.0), (1.0, 1.0, 0.0)], [], [(0, 1, 3, 2)])
_uv = me_plane_009.uv_layers.new(name='UVMap')
_uv.uv.foreach_set('vector', [0.0, 0.0, 1.0, 0.0, 1.0, 1.0, 0.0, 1.0])
me_plane_009.materials.append(mat_bumper)
me_plane_009.update()
me_plane_010 = bpy.data.meshes.new('Plane.010')
me_plane_010.from_pydata([(-1.0, -1.0, 0.0), (1.0, -1.0, 0.0), (-1.0, 1.0, 0.0), (1.0, 1.0, 0.0)], [], [(0, 1, 3, 2)])
_uv = me_plane_010.uv_layers.new(name='UVMap')
_uv.uv.foreach_set('vector', [0.0, 0.0, 1.0, 0.0, 1.0, 1.0, 0.0, 1.0])
me_plane_010.materials.append(mat_bumper)
me_plane_010.update()
me_cube_002 = bpy.data.meshes.new('Cube.002')
me_cube_002.from_pydata([(-0.01091, -0.03419, -0.03419), (-0.01091, -0.03419, 0.03419), (-0.01091, 0.03419, -0.03419), (-0.01091, 0.03419, 0.03419), (0.01091, -0.03419, -0.03419), (0.04204, 0.03419, -0.03419), (0.04159, 0.03419, 0.03419), (0.2248, 0.03419, -0.03419), (0.2248, -0.03419, -0.03419), (0.2248, -0.03419, 0.03419), (-0.01091, 0.0, -0.03419), (-0.01091, 0.0, 0.03419), (0.01091, 0.0, -0.03419), (0.04159, 0.0, 0.03419), (0.2248, 0.0, -0.03419), (0.2248, 0.0, 0.03419), (0.2248, 0.03419, 0.1382), (0.04159, 0.03419, 0.1382), (0.04159, 0.0, 0.1382), (0.2248, 0.0, 0.1382)], [], [(10, 11, 3, 2), (2, 3, 6, 5), (13, 11, 1, 9, 15), (10, 12, 4, 0), (14, 15, 9, 8), (7, 16, 19, 15, 14), (12, 5, 7, 14), (4, 12, 14, 8), (4, 8, 9, 1, 0), (6, 3, 11, 13), (2, 5, 12, 10), (6, 13, 18, 17), (0, 1, 11, 10), (17, 18, 19, 16), (13, 15, 19, 18), (6, 17, 16, 7, 5)])
_uv = me_cube_002.uv_layers.new(name='UVMap')
_uv.uv.foreach_set('vector', [0.375, 0.125, 0.625, 0.125, 0.625, 0.25, 0.375, 0.25, 0.375, 0.25, 0.625, 0.25, 0.625, 0.5, 0.375, 0.5, 0.625, 0.625, 0.875, 0.625, 0.875, 0.75, 0.625, 0.75, 0.625, 0.625, 0.125, 0.625, 0.375, 0.625, 0.375, 0.75, 0.125, 0.75, 0.375, 0.625, 0.625, 0.625, 0.625, 0.75, 0.375, 0.75, 0.375, 0.5, 0.625, 0.5, 0.625, 0.625, 0.625, 0.625, 0.375, 0.625, 0.375, 0.625, 0.375, 0.5, 0.375, 0.5, 0.375, 0.625, 0.375, 0.75, 0.375, 0.625, 0.375, 0.625, 0.375, 0.75, 0.375, 0.75, 0.375, 0.75, 0.625, 0.75, 0.625, 1.0, 0.375, 1.0, 0.625, 0.5, 0.875, 0.5, 0.875, 0.625, 0.625, 0.625, 0.125, 0.5, 0.375, 0.5, 0.375, 0.625, 0.125, 0.625, 0.625, 0.5, 0.625, 0.625, 0.625, 0.625, 0.625, 0.5, 0.375, 0.0, 0.625, 0.0, 0.625, 0.125, 0.375, 0.125, 0.625, 0.5, 0.625, 0.625, 0.625, 0.625, 0.625, 0.5, 0.625, 0.625, 0.625, 0.625, 0.625, 0.625, 0.625, 0.625, 0.625, 0.5, 0.625, 0.5, 0.625, 0.5, 0.375, 0.5, 0.375, 0.5])
me_cube_002.materials.append(mat_door_handle)
me_cube_002.update()
me_cube_003 = bpy.data.meshes.new('Cube.003')
me_cube_003.from_pydata([(-1.4, -1.438, 4.693), (-1.4, -1.441, 4.761), (-1.4, -1.37, 4.696), (-1.4, -1.373, 4.764), (-1.135, -1.438, 4.693), (-1.135, -1.441, 4.761), (-1.399, -1.373, 4.764), (-1.216, -1.37, 4.696), (-1.216, -1.438, 4.693), (-1.216, -1.441, 4.761), (-1.4, -1.404, 4.695), (-1.4, -1.407, 4.763), (-1.135, -1.407, 4.763), (-1.399, -1.407, 4.763), (-1.216, -1.404, 4.695), (-1.216, -1.407, 4.763), (-1.216, -1.378, 4.868), (-1.399, -1.378, 4.868), (-1.399, -1.412, 4.867), (-1.216, -1.412, 4.867), (-1.135, -1.404, 4.695)], [], [(20, 12, 5, 4), (2, 7, 14, 10), (13, 11, 1, 9, 15), (0, 1, 11, 3, 2, 10), (15, 9, 5, 12), (7, 16, 19, 15, 14), (14, 8, 0, 10), (8, 14, 20, 4), (0, 8, 9, 1), (6, 3, 11, 13), (9, 8, 4, 5), (6, 13, 18, 17), (14, 15, 12, 20), (17, 18, 19, 16), (13, 15, 19, 18), (6, 17, 16, 7, 2, 3)])
_uv = me_cube_003.uv_layers.new(name='UVMap')
_uv.uv.foreach_set('vector', [0.375, 0.625, 0.625, 0.625, 0.625, 0.75, 0.375, 0.75, 0.125, 0.5, 0.375, 0.5, 0.375, 0.625, 0.125, 0.625, 0.625, 0.625, 0.875, 0.625, 0.875, 0.75, 0.625, 0.75, 0.625, 0.625, 0.375, 0.0, 0.625, 0.0, 0.625, 0.125, 0.625, 0.25, 0.375, 0.25, 0.375, 0.125, 0.625, 0.625, 0.625, 0.75, 0.625, 0.75, 0.625, 0.625, 0.375, 0.5, 0.625, 0.5, 0.625, 0.625, 0.625, 0.625, 0.375, 0.625, 0.375, 0.625, 0.375, 0.75, 0.125, 0.75, 0.125, 0.625, 0.375, 0.75, 0.375, 0.625, 0.375, 0.625, 0.375, 0.75, 0.375, 1.0, 0.375, 0.75, 0.625, 0.75, 0.625, 1.0, 0.625, 0.5, 0.875, 0.5, 0.875, 0.625, 0.625, 0.625, 0.625, 0.75, 0.375, 0.75, 0.375, 0.75, 0.625, 0.75, 0.625, 0.5, 0.625, 0.625, 0.625, 0.625, 0.625, 0.5, 0.375, 0.625, 0.625, 0.625, 0.625, 0.625, 0.375, 0.625, 0.625, 0.5, 0.625, 0.625, 0.625, 0.625, 0.625, 0.5, 0.625, 0.625, 0.625, 0.625, 0.625, 0.625, 0.625, 0.625, 0.625, 0.5, 0.625, 0.5, 0.625, 0.5, 0.375, 0.5, 0.375, 0.25, 0.625, 0.25])
me_cube_003.materials.append(mat_door_handle)
me_cube_003.update()
me_cylinder_003 = bpy.data.meshes.new('Cylinder.003')
me_cylinder_003.from_pydata([(-0.3387, -0.9135, 1.99), (0.07021, -0.6515, 1.419), (-0.3387, -0.8166, 2.823), (0.07021, -0.5824, 2.013), (-0.3387, -0.6884, 3.548), (0.07021, -0.4909, 2.53), (-0.3387, -0.5336, 4.137), (0.07021, -0.3805, 2.95), (-0.3387, -0.3584, 4.567), (0.07021, -0.2556, 3.257), (-0.3387, -0.1693, 4.821), (0.07021, -0.1208, 3.438), (-0.3387, 0.02618, 4.89), (0.07021, 0.01867, 3.487), (-0.3387, 0.2207, 4.771), (0.07021, 0.1574, 3.402), (-0.3387, 0.4067, 4.469), (0.07021, 0.2901, 3.187), (-0.3387, 0.5771, 3.995), (0.07021, 0.4116, 2.849), (-0.3387, 0.7254, 3.367), (0.07021, 0.5173, 2.401), (-0.3387, 0.8457, 2.61), (0.07021, 0.6031, 1.861), (-0.3387, 0.9336, 1.753), (0.07021, 0.6658, 1.25), (-0.3387, 0.9856, 0.8284), (0.07021, 0.7028, 0.5907), (-0.3387, 0.9997, -0.128), (0.07021, 0.7129, -0.09129), (-0.3387, 0.9753, -1.08), (0.07021, 0.6955, -0.7698), (-0.3387, 0.9135, -1.99), (0.07021, 0.6515, -1.419), (-0.3387, 0.8166, -2.823), (0.07021, 0.5824, -2.013), (-0.3387, 0.6884, -3.548), (0.07021, 0.4909, -2.53), (-0.3387, 0.5336, -4.137), (0.07021, 0.3805, -2.95), (-0.3387, 0.3584, -4.567), (0.07021, 0.2556, -3.257), (-0.3387, 0.1693, -4.821), (0.07021, 0.1208, -3.438), (-0.3387, -0.02618, -4.89), (0.07021, -0.01867, -3.487), (-0.3387, -0.2207, -4.771), (0.07021, -0.1574, -3.402), (-0.3387, -0.4067, -4.469), (0.07021, -0.2901, -3.187), (-0.3387, -0.5771, -3.995), (0.07021, -0.4116, -2.849), (-0.3387, -0.7254, -3.367), (0.07021, -0.5173, -2.401), (-0.3387, -0.8457, -2.61), (0.07021, -0.6031, -1.861), (-0.3387, -0.9336, -1.753), (0.07021, -0.6658, -1.25), (-0.3387, -0.9856, -0.8284), (0.07021, -0.7028, -0.5907), (-0.3387, -0.9997, 0.1281), (0.07021, -0.7129, 0.09133), (-0.3387, -0.9753, 1.08), (0.07021, -0.6955, 0.7699), (0.07021, -0.8166, 2.823), (0.07021, -0.9135, 1.99), (0.07021, -0.6884, 3.548), (0.07021, -0.5336, 4.137), (0.07021, -0.3584, 4.567), (0.07021, -0.1693, 4.821), (0.07021, 0.02618, 4.89), (0.07021, 0.2207, 4.771), (0.07021, 0.4067, 4.469), (0.07021, 0.5771, 3.995), (0.07021, 0.7254, 3.367), (0.07021, 0.8457, 2.61), (0.07021, 0.9336, 1.753), (0.07021, 0.9856, 0.8284), (0.07021, 0.9997, -0.128), (0.07021, 0.9753, -1.08), (0.07021, 0.9135, -1.99), (0.07021, 0.8166, -2.823), (0.07021, 0.6884, -3.548), (0.07021, 0.5336, -4.137), (0.07021, 0.3584, -4.567), (0.07021, 0.1693, -4.821), (0.07021, -0.02618, -4.89), (0.07021, -0.2207, -4.771), (0.07021, -0.4067, -4.469), (0.07021, -0.5771, -3.995), (0.07021, -0.7254, -3.367), (0.07021, -0.8457, -2.61), (0.07021, -0.9336, -1.753), (0.07021, -0.9856, -0.8284), (0.07021, -0.9997, 0.1281), (0.07021, -0.9753, 1.08), (0.1982, -0.4759, 1.645), (0.1982, -0.5324, 1.16), (0.1982, -0.4012, 2.068), (0.1982, -0.311, 2.411), (0.1982, -0.2089, 2.661), (0.1982, -0.0987, 2.81), (0.1982, 0.01526, 2.85), (0.1982, 0.1286, 2.78), (0.1982, 0.237, 2.604), (0.1982, 0.3364, 2.328), (0.1982, 0.4228, 1.962), (0.1982, 0.4929, 1.521), (0.1982, 0.5441, 1.022), (0.1982, 0.5744, 0.4828), (0.1982, 0.5826, -0.07461), (0.1982, 0.5684, -0.6291), (0.1982, 0.5324, -1.159), (0.1982, 0.4759, -1.645), (0.1982, 0.4012, -2.068), (0.1982, 0.311, -2.411), (0.1982, 0.2089, -2.661), (0.1982, 0.0987, -2.81), (0.1982, -0.01526, -2.85), (0.1982, -0.1286, -2.78), (0.1982, -0.237, -2.604), (0.1982, -0.3364, -2.328), (0.1982, -0.4228, -1.962), (0.1982, -0.4929, -1.521), (0.1982, -0.5441, -1.022), (0.1982, -0.5744, -0.4828), (0.1982, -0.5826, 0.07464), (0.1982, -0.5684, 0.6292)], [], [(0, 65, 64, 2), (2, 64, 66, 4), (4, 66, 67, 6), (6, 67, 68, 8), (8, 68, 69, 10), (10, 69, 70, 12), (12, 70, 71, 14), (14, 71, 72, 16), (16, 72, 73, 18), (18, 73, 74, 20), (20, 74, 75, 22), (22, 75, 76, 24), (24, 76, 77, 26), (26, 77, 78, 28), (28, 78, 79, 30), (30, 79, 80, 32), (32, 80, 81, 34), (34, 81, 82, 36), (36, 82, 83, 38), (38, 83, 84, 40), (40, 84, 85, 42), (42, 85, 86, 44), (44, 86, 87, 46), (46, 87, 88, 48), (48, 88, 89, 50), (50, 89, 90, 52), (52, 90, 91, 54), (54, 91, 92, 56), (56, 92, 93, 58), (58, 93, 94, 60), (39, 37, 114, 115), (60, 94, 95, 62), (62, 95, 65, 0), (0, 2, 4, 6, 8, 10, 12, 14, 16, 18, 20, 22, 24, 26, 28, 30, 32, 34, 36, 38, 40, 42, 44, 46, 48, 50, 52, 54, 56, 58, 60, 62), (1, 3, 64, 65), (3, 5, 66, 64), (5, 7, 67, 66), (7, 9, 68, 67), (9, 11, 69, 68), (11, 13, 70, 69), (13, 15, 71, 70), (15, 17, 72, 71), (17, 19, 73, 72), (19, 21, 74, 73), (21, 23, 75, 74), (23, 25, 76, 75), (25, 27, 77, 76), (27, 29, 78, 77), (29, 31, 79, 78), (31, 33, 80, 79), (33, 35, 81, 80), (35, 37, 82, 81), (37, 39, 83, 82), (39, 41, 84, 83), (41, 43, 85, 84), (43, 45, 86, 85), (45, 47, 87, 86), (47, 49, 88, 87), (49, 51, 89, 88), (51, 53, 90, 89), (53, 55, 91, 90), (55, 57, 92, 91), (57, 59, 93, 92), (59, 61, 94, 93), (61, 63, 95, 94), (63, 1, 65, 95), (96, 97, 127, 126, 125, 124, 123, 122, 121, 120, 119, 118, 117, 116, 115, 114, 113, 112, 111, 110, 109, 108, 107, 106, 105, 104, 103, 102, 101, 100, 99, 98), (13, 11, 101, 102), (41, 39, 115, 116), (15, 13, 102, 103), (43, 41, 116, 117), (17, 15, 103, 104), (45, 43, 117, 118), (19, 17, 104, 105), (47, 45, 118, 119), (21, 19, 105, 106), (49, 47, 119, 120), (23, 21, 106, 107), (51, 49, 120, 121), (25, 23, 107, 108), (53, 51, 121, 122), (27, 25, 108, 109), (55, 53, 122, 123), (29, 27, 109, 110), (3, 1, 97, 96), (57, 55, 123, 124), (31, 29, 110, 111), (5, 3, 96, 98), (59, 57, 124, 125), (33, 31, 111, 112), (7, 5, 98, 99), (61, 59, 125, 126), (35, 33, 112, 113), (9, 7, 99, 100), (63, 61, 126, 127), (37, 35, 113, 114), (11, 9, 100, 101), (1, 63, 127, 97)])
_uv = me_cylinder_003.uv_layers.new(name='UVMap')
_uv.uv.foreach_set('vector', [1.0, 0.5, 1.0, 1.0, 0.9688, 1.0, 0.9688, 0.5, 0.9688, 0.5, 0.9688, 1.0, 0.9375, 1.0, 0.9375, 0.5, 0.9375, 0.5, 0.9375, 1.0, 0.9062, 1.0, 0.9062, 0.5, 0.9062, 0.5, 0.9062, 1.0, 0.875, 1.0, 0.875, 0.5, 0.875, 0.5, 0.875, 1.0, 0.8438, 1.0, 0.8438, 0.5, 0.8438, 0.5, 0.8438, 1.0, 0.8125, 1.0, 0.8125, 0.5, 0.8125, 0.5, 0.8125, 1.0, 0.7812, 1.0, 0.7812, 0.5, 0.7812, 0.5, 0.7812, 1.0, 0.75, 1.0, 0.75, 0.5, 0.75, 0.5, 0.75, 1.0, 0.7188, 1.0, 0.7188, 0.5, 0.7188, 0.5, 0.7188, 1.0, 0.6875, 1.0, 0.6875, 0.5, 0.6875, 0.5, 0.6875, 1.0, 0.6562, 1.0, 0.6562, 0.5, 0.6562, 0.5, 0.6562, 1.0, 0.625, 1.0, 0.625, 0.5, 0.625, 0.5, 0.625, 1.0, 0.5938, 1.0, 0.5938, 0.5, 0.5938, 0.5, 0.5938, 1.0, 0.5625, 1.0, 0.5625, 0.5, 0.5625, 0.5, 0.5625, 1.0, 0.5312, 1.0, 0.5312, 0.5, 0.5312, 0.5, 0.5312, 1.0, 0.5, 1.0, 0.5, 0.5, 0.5, 0.5, 0.5, 1.0, 0.4688, 1.0, 0.4688, 0.5, 0.4688, 0.5, 0.4688, 1.0, 0.4375, 1.0, 0.4375, 0.5, 0.4375, 0.5, 0.4375, 1.0, 0.4062, 1.0, 0.4062, 0.5, 0.4062, 0.5, 0.4062, 1.0, 0.375, 1.0, 0.375, 0.5, 0.375, 0.5, 0.375, 1.0, 0.3438, 1.0, 0.3438, 0.5, 0.3438, 0.5, 0.3438, 1.0, 0.3125, 1.0, 0.3125, 0.5, 0.3125, 0.5, 0.3125, 1.0, 0.2812, 1.0, 0.2812, 0.5, 0.2812, 0.5, 0.2812, 1.0, 0.25, 1.0, 0.25, 0.5, 0.25, 0.5, 0.25, 1.0, 0.2188, 1.0, 0.2188, 0.5, 0.2188, 0.5, 0.2188, 1.0, 0.1875, 1.0, 0.1875, 0.5, 0.1875, 0.5, 0.1875, 1.0, 0.1562, 1.0, 0.1562, 0.5, 0.1562, 0.5, 0.1562, 1.0, 0.125, 1.0, 0.125, 0.5, 0.125, 0.5, 0.125, 1.0, 0.09375, 1.0, 0.09375, 0.5, 0.09375, 0.5, 0.09375, 1.0, 0.0625, 1.0, 0.0625, 0.5, 0.1549, 0.1077, 0.1845, 0.09188, 0.1845, 0.09188, 0.1549, 0.1077, 0.0625, 0.5, 0.0625, 1.0, 0.03125, 1.0, 0.03125, 0.5, 0.03125, 0.5, 0.03125, 1.0, 0.0, 1.0, 0.0, 0.5, 0.75, 0.49, 0.7968, 0.4854, 0.8418, 0.4717, 0.8833, 0.4496, 0.9197, 0.4197, 0.9496, 0.3833, 0.9717, 0.3418, 0.9854, 0.2968, 0.99, 0.25, 0.9854, 0.2032, 0.9717, 0.1582, 0.9496, 0.1167, 0.9197, 0.08029, 0.8833, 0.05045, 0.8418, 0.02827, 0.7968, 0.01461, 0.75, 0.01, 0.7032, 0.01461, 0.6582, 0.02827, 0.6167, 0.05045, 0.5803, 0.08029, 0.5504, 0.1167, 0.5283, 0.1582, 0.5146, 0.2032, 0.51, 0.25, 0.5146, 0.2968, 0.5283, 0.3418, 0.5504, 0.3833, 0.5803, 0.4197, 0.6167, 0.4496, 0.6582, 0.4717, 0.7032, 0.4854, 0.25, 0.4212, 0.2834, 0.4179, 0.2968, 0.4854, 0.25, 0.49, 0.2834, 0.4179, 0.3155, 0.4081, 0.3418, 0.4717, 0.2968, 0.4854, 0.3155, 0.4081, 0.3451, 0.3923, 0.3833, 0.4496, 0.3418, 0.4717, 0.3451, 0.3923, 0.371, 0.371, 0.4197, 0.4197, 0.3833, 0.4496, 0.371, 0.371, 0.3923, 0.3451, 0.4496, 0.3833, 0.4197, 0.4197, 0.3923, 0.3451, 0.4081, 0.3155, 0.4717, 0.3418, 0.4496, 0.3833, 0.4081, 0.3155, 0.4179, 0.2834, 0.4854, 0.2968, 0.4717, 0.3418, 0.4179, 0.2834, 0.4212, 0.25, 0.49, 0.25, 0.4854, 0.2968, 0.4212, 0.25, 0.4179, 0.2166, 0.4854, 0.2032, 0.49, 0.25, 0.4179, 0.2166, 0.4081, 0.1845, 0.4717, 0.1582, 0.4854, 0.2032, 0.4081, 0.1845, 0.3923, 0.1549, 0.4496, 0.1167, 0.4717, 0.1582, 0.3923, 0.1549, 0.371, 0.129, 0.4197, 0.08029, 0.4496, 0.1167, 0.371, 0.129, 0.3451, 0.1077, 0.3833, 0.05045, 0.4197, 0.08029, 0.3451, 0.1077, 0.3155, 0.09188, 0.3418, 0.02827, 0.3833, 0.05045, 0.3155, 0.09188, 0.2834, 0.08214, 0.2968, 0.01461, 0.3418, 0.02827, 0.2834, 0.08214, 0.25, 0.07885, 0.25, 0.01, 0.2968, 0.01461, 0.25, 0.07885, 0.2166, 0.08214, 0.2032, 0.01461, 0.25, 0.01, 0.2166, 0.08214, 0.1845, 0.09188, 0.1582, 0.02827, 0.2032, 0.01461, 0.1845, 0.09188, 0.1549, 0.1077, 0.1167, 0.05045, 0.1582, 0.02827, 0.1549, 0.1077, 0.129, 0.129, 0.08029, 0.08029, 0.1167, 0.05045, 0.129, 0.129, 0.1077, 0.1549, 0.05045, 0.1167, 0.08029, 0.08029, 0.1077, 0.1549, 0.09188, 0.1845, 0.02827, 0.1582, 0.05045, 0.1167, 0.09188, 0.1845, 0.08214, 0.2166, 0.01461, 0.2032, 0.02827, 0.1582, 0.08214, 0.2166, 0.07885, 0.25, 0.01, 0.25, 0.01461, 0.2032, 0.07885, 0.25, 0.08214, 0.2834, 0.01461, 0.2968, 0.01, 0.25, 0.08214, 0.2834, 0.09188, 0.3155, 0.02827, 0.3418, 0.01461, 0.2968, 0.09188, 0.3155, 0.1077, 0.3451, 0.05045, 0.3833, 0.02827, 0.3418, 0.1077, 0.3451, 0.129, 0.371, 0.08029, 0.4197, 0.05045, 0.3833, 0.129, 0.371, 0.1549, 0.3923, 0.1167, 0.4496, 0.08029, 0.4197, 0.1549, 0.3923, 0.1845, 0.4081, 0.1582, 0.4717, 0.1167, 0.4496, 0.1845, 0.4081, 0.2166, 0.4179, 0.2032, 0.4854, 0.1582, 0.4717, 0.2166, 0.4179, 0.25, 0.4212, 0.25, 0.49, 0.2032, 0.4854, 0.2834, 0.4179, 0.25, 0.4212, 0.2166, 0.4179, 0.1845, 0.4081, 0.1549, 0.3923, 0.129, 0.371, 0.1077, 0.3451, 0.09188, 0.3155, 0.08214, 0.2834, 0.07885, 0.25, 0.08214, 0.2166, 0.09188, 0.1845, 0.1077, 0.1549, 0.129, 0.129, 0.1549, 0.1077, 0.1845, 0.09188, 0.2166, 0.08214, 0.25, 0.07885, 0.2834, 0.08214, 0.3155, 0.09188, 0.3451, 0.1077, 0.371, 0.129, 0.3923, 0.1549, 0.4081, 0.1845, 0.4179, 0.2166, 0.4212, 0.25, 0.4179, 0.2834, 0.4081, 0.3155, 0.3923, 0.3451, 0.371, 0.371, 0.3451, 0.3923, 0.3155, 0.4081, 0.4081, 0.3155, 0.3923, 0.3451, 0.3923, 0.3451, 0.4081, 0.3155, 0.129, 0.129, 0.1549, 0.1077, 0.1549, 0.1077, 0.129, 0.129, 0.4179, 0.2834, 0.4081, 0.3155, 0.4081, 0.3155, 0.4179, 0.2834, 0.1077, 0.1549, 0.129, 0.129, 0.129, 0.129, 0.1077, 0.1549, 0.4212, 0.25, 0.4179, 0.2834, 0.4179, 0.2834, 0.4212, 0.25, 0.09188, 0.1845, 0.1077, 0.1549, 0.1077, 0.1549, 0.09188, 0.1845, 0.4179, 0.2166, 0.4212, 0.25, 0.4212, 0.25, 0.4179, 0.2166, 0.08214, 0.2166, 0.09188, 0.1845, 0.09188, 0.1845, 0.08214, 0.2166, 0.4081, 0.1845, 0.4179, 0.2166, 0.4179, 0.2166, 0.4081, 0.1845, 0.07885, 0.25, 0.08214, 0.2166, 0.08214, 0.2166, 0.07885, 0.25, 0.3923, 0.1549, 0.4081, 0.1845, 0.4081, 0.1845, 0.3923, 0.1549, 0.08214, 0.2834, 0.07885, 0.25, 0.07885, 0.25, 0.08214, 0.2834, 0.371, 0.129, 0.3923, 0.1549, 0.3923, 0.1549, 0.371, 0.129, 0.09188, 0.3155, 0.08214, 0.2834, 0.08214, 0.2834, 0.09188, 0.3155, 0.3451, 0.1077, 0.371, 0.129, 0.371, 0.129, 0.3451, 0.1077, 0.1077, 0.3451, 0.09188, 0.3155, 0.09188, 0.3155, 0.1077, 0.3451, 0.3155, 0.09188, 0.3451, 0.1077, 0.3451, 0.1077, 0.3155, 0.09188, 0.2834, 0.4179, 0.25, 0.4212, 0.25, 0.4212, 0.2834, 0.4179, 0.129, 0.371, 0.1077, 0.3451, 0.1077, 0.3451, 0.129, 0.371, 0.2834, 0.08214, 0.3155, 0.09188, 0.3155, 0.09188, 0.2834, 0.08214, 0.3155, 0.4081, 0.2834, 0.4179, 0.2834, 0.4179, 0.3155, 0.4081, 0.1549, 0.3923, 0.129, 0.371, 0.129, 0.371, 0.1549, 0.3923, 0.25, 0.07885, 0.2834, 0.08214, 0.2834, 0.08214, 0.25, 0.07885, 0.3451, 0.3923, 0.3155, 0.4081, 0.3155, 0.4081, 0.3451, 0.3923, 0.1845, 0.4081, 0.1549, 0.3923, 0.1549, 0.3923, 0.1845, 0.4081, 0.2166, 0.08214, 0.25, 0.07885, 0.25, 0.07885, 0.2166, 0.08214, 0.371, 0.371, 0.3451, 0.3923, 0.3451, 0.3923, 0.371, 0.371, 0.2166, 0.4179, 0.1845, 0.4081, 0.1845, 0.4081, 0.2166, 0.4179, 0.1845, 0.09188, 0.2166, 0.08214, 0.2166, 0.08214, 0.1845, 0.09188, 0.3923, 0.3451, 0.371, 0.371, 0.371, 0.371, 0.3923, 0.3451, 0.25, 0.4212, 0.2166, 0.4179, 0.2166, 0.4179, 0.25, 0.4212])
me_cylinder_003.materials.append(mat_tire)
me_cylinder_003.update()
me_cylinder_004 = bpy.data.meshes.new('Cylinder.004')
me_cylinder_004.from_pydata([(-0.3387, 1.0, 5.96e-08), (0.07021, 0.7131, 0.0), (-0.3387, 0.9808, -0.9543), (0.07021, 0.6994, -0.6805), (-0.3387, 0.9239, -1.872), (0.07021, 0.6588, -1.335), (-0.3387, 0.8315, -2.718), (0.07021, 0.5929, -1.938), (-0.3387, 0.7071, -3.459), (0.07021, 0.5043, -2.467), (-0.3387, 0.5556, -4.067), (0.07021, 0.3962, -2.9), (-0.3387, 0.3827, -4.519), (0.07021, 0.2729, -3.223), (-0.3387, 0.1951, -4.797), (0.07021, 0.1391, -3.421), (-0.3387, 1.49e-08, -4.891), (0.07021, 1.49e-08, -3.488), (-0.3387, -0.1951, -4.797), (0.07021, -0.1391, -3.421), (-0.3387, -0.3827, -4.519), (0.07021, -0.2729, -3.223), (-0.3387, -0.5556, -4.067), (0.07021, -0.3962, -2.9), (-0.3387, -0.7071, -3.459), (0.07021, -0.5043, -2.467), (-0.3387, -0.8315, -2.718), (0.07021, -0.5929, -1.938), (-0.3387, -0.9239, -1.872), (0.07021, -0.6588, -1.335), (-0.3387, -0.9808, -0.9543), (0.07021, -0.6994, -0.6805), (-0.3387, -1.0, 5.96e-08), (0.07021, -0.7131, 0.0), (-0.3387, -0.9808, 0.9543), (0.07021, -0.6994, 0.6805), (-0.3387, -0.9239, 1.872), (0.07021, -0.6588, 1.335), (-0.3387, -0.8315, 2.718), (0.07021, -0.5929, 1.938), (-0.3387, -0.7071, 3.459), (0.07021, -0.5043, 2.467), (-0.3387, -0.5556, 4.067), (0.07021, -0.3962, 2.9), (-0.3387, -0.3827, 4.519), (0.07021, -0.2729, 3.223), (-0.3387, -0.1951, 4.797), (0.07021, -0.1391, 3.421), (-0.3387, 1.49e-08, 4.891), (0.07021, 1.49e-08, 3.488), (-0.3387, 0.1951, 4.797), (0.07021, 0.1391, 3.421), (-0.3387, 0.3827, 4.519), (0.07021, 0.2729, 3.223), (-0.3387, 0.5556, 4.067), (0.07021, 0.3962, 2.9), (-0.3387, 0.7071, 3.459), (0.07021, 0.5043, 2.467), (-0.3387, 0.8315, 2.718), (0.07021, 0.5929, 1.938), (-0.3387, 0.9239, 1.872), (0.07021, 0.6588, 1.335), (-0.3387, 0.9808, 0.9543), (0.07021, 0.6994, 0.6805), (0.07021, 0.9808, -0.9543), (0.07021, 1.0, 0.0), (0.07021, 0.9239, -1.872), (0.07021, 0.8315, -2.718), (0.07021, 0.7071, -3.459), (0.07021, 0.5556, -4.067), (0.07021, 0.3827, -4.519), (0.07021, 0.1951, -4.797), (0.07021, 1.49e-08, -4.891), (0.07021, -0.1951, -4.797), (0.07021, -0.3827, -4.519), (0.07021, -0.5556, -4.067), (0.07021, -0.7071, -3.459), (0.07021, -0.8315, -2.718), (0.07021, -0.9239, -1.872), (0.07021, -0.9808, -0.9543), (0.07021, -1.0, 0.0), (0.07021, -0.9808, 0.9543), (0.07021, -0.9239, 1.872), (0.07021, -0.8315, 2.718), (0.07021, -0.7071, 3.459), (0.07021, -0.5556, 4.067), (0.07021, -0.3827, 4.519), (0.07021, -0.1951, 4.797), (0.07021, 1.49e-08, 4.891), (0.07021, 0.1951, 4.797), (0.07021, 0.3827, 4.519), (0.07021, 0.5556, 4.067), (0.07021, 0.7071, 3.459), (0.07021, 0.8315, 2.718), (0.07021, 0.9239, 1.872), (0.07021, 0.9808, 0.9543), (0.1982, 0.5716, -0.5562), (0.1982, 0.5828, -5.96e-08), (0.1982, 0.5384, -1.091), (0.1982, 0.4846, -1.584), (0.1982, 0.4121, -2.016), (0.1982, 0.3238, -2.37), (0.1982, 0.223, -2.634), (0.1982, 0.1137, -2.796), (0.1982, -7.224e-08, -2.851), (0.1982, -0.1137, -2.796), (0.1982, -0.223, -2.634), (0.1982, -0.3238, -2.37), (0.1982, -0.4121, -2.016), (0.1982, -0.4846, -1.584), (0.1982, -0.5384, -1.091), (0.1982, -0.5716, -0.5562), (0.1982, -0.5828, -5.96e-08), (0.1982, -0.5716, 0.5562), (0.1982, -0.5384, 1.091), (0.1982, -0.4846, 1.584), (0.1982, -0.4121, 2.016), (0.1982, -0.3238, 2.37), (0.1982, -0.223, 2.634), (0.1982, -0.1137, 2.796), (0.1982, -7.224e-08, 2.851), (0.1982, 0.1137, 2.796), (0.1982, 0.223, 2.634), (0.1982, 0.3238, 2.37), (0.1982, 0.4121, 2.016), (0.1982, 0.4846, 1.584), (0.1982, 0.5384, 1.091), (0.1982, 0.5716, 0.5562)], [], [(0, 65, 64, 2), (2, 64, 66, 4), (4, 66, 67, 6), (6, 67, 68, 8), (8, 68, 69, 10), (10, 69, 70, 12), (12, 70, 71, 14), (14, 71, 72, 16), (16, 72, 73, 18), (18, 73, 74, 20), (20, 74, 75, 22), (22, 75, 76, 24), (24, 76, 77, 26), (26, 77, 78, 28), (28, 78, 79, 30), (30, 79, 80, 32), (32, 80, 81, 34), (34, 81, 82, 36), (36, 82, 83, 38), (38, 83, 84, 40), (40, 84, 85, 42), (42, 85, 86, 44), (44, 86, 87, 46), (46, 87, 88, 48), (48, 88, 89, 50), (50, 89, 90, 52), (52, 90, 91, 54), (54, 91, 92, 56), (56, 92, 93, 58), (58, 93, 94, 60), (39, 37, 114, 115), (60, 94, 95, 62), (62, 95, 65, 0), (0, 2, 4, 6, 8, 10, 12, 14, 16, 18, 20, 22, 24, 26, 28, 30, 32, 34, 36, 38, 40, 42, 44, 46, 48, 50, 52, 54, 56, 58, 60, 62), (1, 3, 64, 65), (3, 5, 66, 64), (5, 7, 67, 66), (7, 9, 68, 67), (9, 11, 69, 68), (11, 13, 70, 69), (13, 15, 71, 70), (15, 17, 72, 71), (17, 19, 73, 72), (19, 21, 74, 73), (21, 23, 75, 74), (23, 25, 76, 75), (25, 27, 77, 76), (27, 29, 78, 77), (29, 31, 79, 78), (31, 33, 80, 79), (33, 35, 81, 80), (35, 37, 82, 81), (37, 39, 83, 82), (39, 41, 84, 83), (41, 43, 85, 84), (43, 45, 86, 85), (45, 47, 87, 86), (47, 49, 88, 87), (49, 51, 89, 88), (51, 53, 90, 89), (53, 55, 91, 90), (55, 57, 92, 91), (57, 59, 93, 92), (59, 61, 94, 93), (61, 63, 95, 94), (63, 1, 65, 95), (96, 97, 127, 126, 125, 124, 123, 122, 121, 120, 119, 118, 117, 116, 115, 114, 113, 112, 111, 110, 109, 108, 107, 106, 105, 104, 103, 102, 101, 100, 99, 98), (13, 11, 101, 102), (41, 39, 115, 116), (15, 13, 102, 103), (43, 41, 116, 117), (17, 15, 103, 104), (45, 43, 117, 118), (19, 17, 104, 105), (47, 45, 118, 119), (21, 19, 105, 106), (49, 47, 119, 120), (23, 21, 106, 107), (51, 49, 120, 121), (25, 23, 107, 108), (53, 51, 121, 122), (27, 25, 108, 109), (55, 53, 122, 123), (29, 27, 109, 110), (3, 1, 97, 96), (57, 55, 123, 124), (31, 29, 110, 111), (5, 3, 96, 98), (59, 57, 124, 125), (33, 31, 111, 112), (7, 5, 98, 99), (61, 59, 125, 126), (35, 33, 112, 113), (9, 7, 99, 100), (63, 61, 126, 127), (37, 35, 113, 114), (11, 9, 100, 101), (1, 63, 127, 97)])
_uv = me_cylinder_004.uv_layers.new(name='UVMap')
_uv.uv.foreach_set('vector', [1.0, 0.5, 1.0, 1.0, 0.9688, 1.0, 0.9688, 0.5, 0.9688, 0.5, 0.9688, 1.0, 0.9375, 1.0, 0.9375, 0.5, 0.9375, 0.5, 0.9375, 1.0, 0.9062, 1.0, 0.9062, 0.5, 0.9062, 0.5, 0.9062, 1.0, 0.875, 1.0, 0.875, 0.5, 0.875, 0.5, 0.875, 1.0, 0.8438, 1.0, 0.8438, 0.5, 0.8438, 0.5, 0.8438, 1.0, 0.8125, 1.0, 0.8125, 0.5, 0.8125, 0.5, 0.8125, 1.0, 0.7812, 1.0, 0.7812, 0.5, 0.7812, 0.5, 0.7812, 1.0, 0.75, 1.0, 0.75, 0.5, 0.75, 0.5, 0.75, 1.0, 0.7188, 1.0, 0.7188, 0.5, 0.7188, 0.5, 0.7188, 1.0, 0.6875, 1.0, 0.6875, 0.5, 0.6875, 0.5, 0.6875, 1.0, 0.6562, 1.0, 0.6562, 0.5, 0.6562, 0.5, 0.6562, 1.0, 0.625, 1.0, 0.625, 0.5, 0.625, 0.5, 0.625, 1.0, 0.5938, 1.0, 0.5938, 0.5, 0.5938, 0.5, 0.5938, 1.0, 0.5625, 1.0, 0.5625, 0.5, 0.5625, 0.5, 0.5625, 1.0, 0.5312, 1.0, 0.5312, 0.5, 0.5312, 0.5, 0.5312, 1.0, 0.5, 1.0, 0.5, 0.5, 0.5, 0.5, 0.5, 1.0, 0.4688, 1.0, 0.4688, 0.5, 0.4688, 0.5, 0.4688, 1.0, 0.4375, 1.0, 0.4375, 0.5, 0.4375, 0.5, 0.4375, 1.0, 0.4062, 1.0, 0.4062, 0.5, 0.4062, 0.5, 0.4062, 1.0, 0.375, 1.0, 0.375, 0.5, 0.375, 0.5, 0.375, 1.0, 0.3438, 1.0, 0.3438, 0.5, 0.3438, 0.5, 0.3438, 1.0, 0.3125, 1.0, 0.3125, 0.5, 0.3125, 0.5, 0.3125, 1.0, 0.2812, 1.0, 0.2812, 0.5, 0.2812, 0.5, 0.2812, 1.0, 0.25, 1.0, 0.25, 0.5, 0.25, 0.5, 0.25, 1.0, 0.2188, 1.0, 0.2188, 0.5, 0.2188, 0.5, 0.2188, 1.0, 0.1875, 1.0, 0.1875, 0.5, 0.1875, 0.5, 0.1875, 1.0, 0.1562, 1.0, 0.1562, 0.5, 0.1562, 0.5, 0.1562, 1.0, 0.125, 1.0, 0.125, 0.5, 0.125, 0.5, 0.125, 1.0, 0.09375, 1.0, 0.09375, 0.5, 0.09375, 0.5, 0.09375, 1.0, 0.0625, 1.0, 0.0625, 0.5, 0.1549, 0.1077, 0.1845, 0.09188, 0.1845, 0.09188, 0.1549, 0.1077, 0.0625, 0.5, 0.0625, 1.0, 0.03125, 1.0, 0.03125, 0.5, 0.03125, 0.5, 0.03125, 1.0, 0.0, 1.0, 0.0, 0.5, 0.75, 0.49, 0.7968, 0.4854, 0.8418, 0.4717, 0.8833, 0.4496, 0.9197, 0.4197, 0.9496, 0.3833, 0.9717, 0.3418, 0.9854, 0.2968, 0.99, 0.25, 0.9854, 0.2032, 0.9717, 0.1582, 0.9496, 0.1167, 0.9197, 0.08029, 0.8833, 0.05045, 0.8418, 0.02827, 0.7968, 0.01461, 0.75, 0.01, 0.7032, 0.01461, 0.6582, 0.02827, 0.6167, 0.05045, 0.5803, 0.08029, 0.5504, 0.1167, 0.5283, 0.1582, 0.5146, 0.2032, 0.51, 0.25, 0.5146, 0.2968, 0.5283, 0.3418, 0.5504, 0.3833, 0.5803, 0.4197, 0.6167, 0.4496, 0.6582, 0.4717, 0.7032, 0.4854, 0.25, 0.4212, 0.2834, 0.4179, 0.2968, 0.4854, 0.25, 0.49, 0.2834, 0.4179, 0.3155, 0.4081, 0.3418, 0.4717, 0.2968, 0.4854, 0.3155, 0.4081, 0.3451, 0.3923, 0.3833, 0.4496, 0.3418, 0.4717, 0.3451, 0.3923, 0.371, 0.371, 0.4197, 0.4197, 0.3833, 0.4496, 0.371, 0.371, 0.3923, 0.3451, 0.4496, 0.3833, 0.4197, 0.4197, 0.3923, 0.3451, 0.4081, 0.3155, 0.4717, 0.3418, 0.4496, 0.3833, 0.4081, 0.3155, 0.4179, 0.2834, 0.4854, 0.2968, 0.4717, 0.3418, 0.4179, 0.2834, 0.4212, 0.25, 0.49, 0.25, 0.4854, 0.2968, 0.4212, 0.25, 0.4179, 0.2166, 0.4854, 0.2032, 0.49, 0.25, 0.4179, 0.2166, 0.4081, 0.1845, 0.4717, 0.1582, 0.4854, 0.2032, 0.4081, 0.1845, 0.3923, 0.1549, 0.4496, 0.1167, 0.4717, 0.1582, 0.3923, 0.1549, 0.371, 0.129, 0.4197, 0.08029, 0.4496, 0.1167, 0.371, 0.129, 0.3451, 0.1077, 0.3833, 0.05045, 0.4197, 0.08029, 0.3451, 0.1077, 0.3155, 0.09188, 0.3418, 0.02827, 0.3833, 0.05045, 0.3155, 0.09188, 0.2834, 0.08214, 0.2968, 0.01461, 0.3418, 0.02827, 0.2834, 0.08214, 0.25, 0.07885, 0.25, 0.01, 0.2968, 0.01461, 0.25, 0.07885, 0.2166, 0.08214, 0.2032, 0.01461, 0.25, 0.01, 0.2166, 0.08214, 0.1845, 0.09188, 0.1582, 0.02827, 0.2032, 0.01461, 0.1845, 0.09188, 0.1549, 0.1077, 0.1167, 0.05045, 0.1582, 0.02827, 0.1549, 0.1077, 0.129, 0.129, 0.08029, 0.08029, 0.1167, 0.05045, 0.129, 0.129, 0.1077, 0.1549, 0.05045, 0.1167, 0.08029, 0.08029, 0.1077, 0.1549, 0.09188, 0.1845, 0.02827, 0.1582, 0.05045, 0.1167, 0.09188, 0.1845, 0.08214, 0.2166, 0.01461, 0.2032, 0.02827, 0.1582, 0.08214, 0.2166, 0.07885, 0.25, 0.01, 0.25, 0.01461, 0.2032, 0.07885, 0.25, 0.08214, 0.2834, 0.01461, 0.2968, 0.01, 0.25, 0.08214, 0.2834, 0.09188, 0.3155, 0.02827, 0.3418, 0.01461, 0.2968, 0.09188, 0.3155, 0.1077, 0.3451, 0.05045, 0.3833, 0.02827, 0.3418, 0.1077, 0.3451, 0.129, 0.371, 0.08029, 0.4197, 0.05045, 0.3833, 0.129, 0.371, 0.1549, 0.3923, 0.1167, 0.4496, 0.08029, 0.4197, 0.1549, 0.3923, 0.1845, 0.4081, 0.1582, 0.4717, 0.1167, 0.4496, 0.1845, 0.4081, 0.2166, 0.4179, 0.2032, 0.4854, 0.1582, 0.4717, 0.2166, 0.4179, 0.25, 0.4212, 0.25, 0.49, 0.2032, 0.4854, 0.2834, 0.4179, 0.25, 0.4212, 0.2166, 0.4179, 0.1845, 0.4081, 0.1549, 0.3923, 0.129, 0.371, 0.1077, 0.3451, 0.09188, 0.3155, 0.08214, 0.2834, 0.07885, 0.25, 0.08214, 0.2166, 0.09188, 0.1845, 0.1077, 0.1549, 0.129, 0.129, 0.1549, 0.1077, 0.1845, 0.09188, 0.2166, 0.08214, 0.25, 0.07885, 0.2834, 0.08214, 0.3155, 0.09188, 0.3451, 0.1077, 0.371, 0.129, 0.3923, 0.1549, 0.4081, 0.1845, 0.4179, 0.2166, 0.4212, 0.25, 0.4179, 0.2834, 0.4081, 0.3155, 0.3923, 0.3451, 0.371, 0.371, 0.3451, 0.3923, 0.3155, 0.4081, 0.4081, 0.3155, 0.3923, 0.3451, 0.3923, 0.3451, 0.4081, 0.3155, 0.129, 0.129, 0.1549, 0.1077, 0.1549, 0.1077, 0.129, 0.129, 0.4179, 0.2834, 0.4081, 0.3155, 0.4081, 0.3155, 0.4179, 0.2834, 0.1077, 0.1549, 0.129, 0.129, 0.129, 0.129, 0.1077, 0.1549, 0.4212, 0.25, 0.4179, 0.2834, 0.4179, 0.2834, 0.4212, 0.25, 0.09188, 0.1845, 0.1077, 0.1549, 0.1077, 0.1549, 0.09188, 0.1845, 0.4179, 0.2166, 0.4212, 0.25, 0.4212, 0.25, 0.4179, 0.2166, 0.08214, 0.2166, 0.09188, 0.1845, 0.09188, 0.1845, 0.08214, 0.2166, 0.4081, 0.1845, 0.4179, 0.2166, 0.4179, 0.2166, 0.4081, 0.1845, 0.07885, 0.25, 0.08214, 0.2166, 0.08214, 0.2166, 0.07885, 0.25, 0.3923, 0.1549, 0.4081, 0.1845, 0.4081, 0.1845, 0.3923, 0.1549, 0.08214, 0.2834, 0.07885, 0.25, 0.07885, 0.25, 0.08214, 0.2834, 0.371, 0.129, 0.3923, 0.1549, 0.3923, 0.1549, 0.371, 0.129, 0.09188, 0.3155, 0.08214, 0.2834, 0.08214, 0.2834, 0.09188, 0.3155, 0.3451, 0.1077, 0.371, 0.129, 0.371, 0.129, 0.3451, 0.1077, 0.1077, 0.3451, 0.09188, 0.3155, 0.09188, 0.3155, 0.1077, 0.3451, 0.3155, 0.09188, 0.3451, 0.1077, 0.3451, 0.1077, 0.3155, 0.09188, 0.2834, 0.4179, 0.25, 0.4212, 0.25, 0.4212, 0.2834, 0.4179, 0.129, 0.371, 0.1077, 0.3451, 0.1077, 0.3451, 0.129, 0.371, 0.2834, 0.08214, 0.3155, 0.09188, 0.3155, 0.09188, 0.2834, 0.08214, 0.3155, 0.4081, 0.2834, 0.4179, 0.2834, 0.4179, 0.3155, 0.4081, 0.1549, 0.3923, 0.129, 0.371, 0.129, 0.371, 0.1549, 0.3923, 0.25, 0.07885, 0.2834, 0.08214, 0.2834, 0.08214, 0.25, 0.07885, 0.3451, 0.3923, 0.3155, 0.4081, 0.3155, 0.4081, 0.3451, 0.3923, 0.1845, 0.4081, 0.1549, 0.3923, 0.1549, 0.3923, 0.1845, 0.4081, 0.2166, 0.08214, 0.25, 0.07885, 0.25, 0.07885, 0.2166, 0.08214, 0.371, 0.371, 0.3451, 0.3923, 0.3451, 0.3923, 0.371, 0.371, 0.2166, 0.4179, 0.1845, 0.4081, 0.1845, 0.4081, 0.2166, 0.4179, 0.1845, 0.09188, 0.2166, 0.08214, 0.2166, 0.08214, 0.1845, 0.09188, 0.3923, 0.3451, 0.371, 0.371, 0.371, 0.371, 0.3923, 0.3451, 0.25, 0.4212, 0.2166, 0.4179, 0.2166, 0.4179, 0.25, 0.4212])
me_cylinder_004.materials.append(mat_tire)
me_cylinder_004.update()
me_cylinder_005 = bpy.data.meshes.new('Cylinder.005')
me_cylinder_005.from_pydata([(0.3387, -0.1045, -4.865), (-0.07022, -0.07454, -3.469), (0.3387, 0.0915, -4.871), (-0.07022, 0.06525, -3.474), (0.3387, 0.284, -4.69), (-0.07022, 0.2025, -3.345), (0.3387, 0.4656, -4.329), (-0.07022, 0.332, -3.087), (0.3387, 0.6293, -3.801), (-0.07022, 0.4488, -2.711), (0.3387, 0.7688, -3.128), (-0.07022, 0.5483, -2.231), (0.3387, 0.8788, -2.334), (-0.07022, 0.6267, -1.664), (0.3387, 0.955, -1.451), (-0.07022, 0.6811, -1.034), (0.3387, 0.9945, -0.5113), (-0.07022, 0.7092, -0.3646), (0.3387, 0.9958, 0.4476), (-0.07022, 0.7101, 0.3192), (0.3387, 0.9588, 1.389), (-0.07022, 0.6838, 0.9907), (0.3387, 0.885, 2.278), (-0.07022, 0.6311, 1.624), (0.3387, 0.7771, 3.078), (-0.07022, 0.5542, 2.195), (0.3387, 0.6394, 3.761), (-0.07022, 0.456, 2.682), (0.3387, 0.4772, 4.299), (-0.07022, 0.3403, 3.066), (0.3387, 0.2965, 4.671), (-0.07022, 0.2115, 3.331), (0.3387, 0.1045, 4.865), (-0.07022, 0.07454, 3.469), (0.3387, -0.0915, 4.871), (-0.07022, -0.06525, 3.474), (0.3387, -0.284, 4.69), (-0.07022, -0.2025, 3.345), (0.3387, -0.4656, 4.329), (-0.07022, -0.332, 3.087), (0.3387, -0.6293, 3.801), (-0.07022, -0.4488, 2.711), (0.3387, -0.7688, 3.128), (-0.07022, -0.5483, 2.231), (0.3387, -0.8788, 2.334), (-0.07022, -0.6267, 1.664), (0.3387, -0.955, 1.451), (-0.07022, -0.6811, 1.034), (0.3387, -0.9945, 0.5113), (-0.07022, -0.7092, 0.3646), (0.3387, -0.9958, -0.4476), (-0.07022, -0.7101, -0.3192), (0.3387, -0.9588, -1.389), (-0.07022, -0.6838, -0.9907), (0.3387, -0.885, -2.278), (-0.07022, -0.6311, -1.624), (0.3387, -0.7771, -3.078), (-0.07022, -0.5542, -2.195), (0.3387, -0.6394, -3.761), (-0.07022, -0.456, -2.682), (0.3387, -0.4772, -4.299), (-0.07022, -0.3403, -3.066), (0.3387, -0.2965, -4.671), (-0.07022, -0.2115, -3.331), (-0.07022, 0.0915, -4.871), (-0.07022, -0.1045, -4.865), (-0.07022, 0.284, -4.69), (-0.07022, 0.4656, -4.329), (-0.07022, 0.6293, -3.801), (-0.07022, 0.7688, -3.128), (-0.07022, 0.8788, -2.334), (-0.07022, 0.955, -1.451), (-0.07022, 0.9945, -0.5113), (-0.07022, 0.9958, 0.4476), (-0.07022, 0.9588, 1.389), (-0.07022, 0.885, 2.278), (-0.07022, 0.7771, 3.078), (-0.07022, 0.6394, 3.761), (-0.07022, 0.4772, 4.299), (-0.07022, 0.2965, 4.671), (-0.07022, 0.1045, 4.865), (-0.07022, -0.0915, 4.871), (-0.07022, -0.284, 4.69), (-0.07022, -0.4656, 4.329), (-0.07022, -0.6293, 3.801), (-0.07022, -0.7688, 3.128), (-0.07022, -0.8788, 2.334), (-0.07022, -0.955, 1.451), (-0.07022, -0.9945, 0.5113), (-0.07022, -0.9958, -0.4476), (-0.07022, -0.9588, -1.389), (-0.07022, -0.885, -2.278), (-0.07022, -0.7771, -3.078), (-0.07022, -0.6394, -3.761), (-0.07022, -0.4772, -4.299), (-0.07022, -0.2965, -4.671), (-0.1982, 0.05333, -2.839), (-0.1982, -0.06092, -2.835), (-0.1982, 0.1655, -2.733), (-0.1982, 0.2714, -2.523), (-0.1982, 0.3668, -2.215), (-0.1982, 0.4481, -1.823), (-0.1982, 0.5122, -1.36), (-0.1982, 0.5566, -0.8454), (-0.1982, 0.5796, -0.298), (-0.1982, 0.5804, 0.2609), (-0.1982, 0.5588, 0.8097), (-0.1982, 0.5158, 1.327), (-0.1982, 0.4529, 1.794), (-0.1982, 0.3727, 2.192), (-0.1982, 0.2781, 2.505), (-0.1982, 0.1728, 2.723), (-0.1982, 0.06092, 2.835), (-0.1982, -0.05333, 2.839), (-0.1982, -0.1655, 2.733), (-0.1982, -0.2714, 2.523), (-0.1982, -0.3668, 2.215), (-0.1982, -0.4481, 1.823), (-0.1982, -0.5122, 1.36), (-0.1982, -0.5566, 0.8454), (-0.1982, -0.5796, 0.298), (-0.1982, -0.5804, -0.2608), (-0.1982, -0.5588, -0.8097), (-0.1982, -0.5158, -1.327), (-0.1982, -0.4529, -1.794), (-0.1982, -0.3727, -2.192), (-0.1982, -0.2781, -2.505), (-0.1982, -0.1728, -2.723)], [], [(0, 65, 64, 2), (2, 64, 66, 4), (4, 66, 67, 6), (6, 67, 68, 8), (8, 68, 69, 10), (10, 69, 70, 12), (12, 70, 71, 14), (14, 71, 72, 16), (16, 72, 73, 18), (18, 73, 74, 20), (20, 74, 75, 22), (22, 75, 76, 24), (24, 76, 77, 26), (26, 77, 78, 28), (28, 78, 79, 30), (30, 79, 80, 32), (32, 80, 81, 34), (34, 81, 82, 36), (36, 82, 83, 38), (38, 83, 84, 40), (40, 84, 85, 42), (42, 85, 86, 44), (44, 86, 87, 46), (46, 87, 88, 48), (48, 88, 89, 50), (50, 89, 90, 52), (52, 90, 91, 54), (54, 91, 92, 56), (56, 92, 93, 58), (58, 93, 94, 60), (39, 37, 114, 115), (60, 94, 95, 62), (62, 95, 65, 0), (0, 2, 4, 6, 8, 10, 12, 14, 16, 18, 20, 22, 24, 26, 28, 30, 32, 34, 36, 38, 40, 42, 44, 46, 48, 50, 52, 54, 56, 58, 60, 62), (1, 3, 64, 65), (3, 5, 66, 64), (5, 7, 67, 66), (7, 9, 68, 67), (9, 11, 69, 68), (11, 13, 70, 69), (13, 15, 71, 70), (15, 17, 72, 71), (17, 19, 73, 72), (19, 21, 74, 73), (21, 23, 75, 74), (23, 25, 76, 75), (25, 27, 77, 76), (27, 29, 78, 77), (29, 31, 79, 78), (31, 33, 80, 79), (33, 35, 81, 80), (35, 37, 82, 81), (37, 39, 83, 82), (39, 41, 84, 83), (41, 43, 85, 84), (43, 45, 86, 85), (45, 47, 87, 86), (47, 49, 88, 87), (49, 51, 89, 88), (51, 53, 90, 89), (53, 55, 91, 90), (55, 57, 92, 91), (57, 59, 93, 92), (59, 61, 94, 93), (61, 63, 95, 94), (63, 1, 65, 95), (96, 97, 127, 126, 125, 124, 123, 122, 121, 120, 119, 118, 117, 116, 115, 114, 113, 112, 111, 110, 109, 108, 107, 106, 105, 104, 103, 102, 101, 100, 99, 98), (13, 11, 101, 102), (41, 39, 115, 116), (15, 13, 102, 103), (43, 41, 116, 117), (17, 15, 103, 104), (45, 43, 117, 118), (19, 17, 104, 105), (47, 45, 118, 119), (21, 19, 105, 106), (49, 47, 119, 120), (23, 21, 106, 107), (51, 49, 120, 121), (25, 23, 107, 108), (53, 51, 121, 122), (27, 25, 108, 109), (55, 53, 122, 123), (29, 27, 109, 110), (3, 1, 97, 96), (57, 55, 123, 124), (31, 29, 110, 111), (5, 3, 96, 98), (59, 57, 124, 125), (33, 31, 111, 112), (7, 5, 98, 99), (61, 59, 125, 126), (35, 33, 112, 113), (9, 7, 99, 100), (63, 61, 126, 127), (37, 35, 113, 114), (11, 9, 100, 101), (1, 63, 127, 97)])
_uv = me_cylinder_005.uv_layers.new(name='UVMap')
_uv.uv.foreach_set('vector', [1.0, 0.5, 1.0, 1.0, 0.9688, 1.0, 0.9688, 0.5, 0.9688, 0.5, 0.9688, 1.0, 0.9375, 1.0, 0.9375, 0.5, 0.9375, 0.5, 0.9375, 1.0, 0.9062, 1.0, 0.9062, 0.5, 0.9062, 0.5, 0.9062, 1.0, 0.875, 1.0, 0.875, 0.5, 0.875, 0.5, 0.875, 1.0, 0.8438, 1.0, 0.8438, 0.5, 0.8438, 0.5, 0.8438, 1.0, 0.8125, 1.0, 0.8125, 0.5, 0.8125, 0.5, 0.8125, 1.0, 0.7812, 1.0, 0.7812, 0.5, 0.7812, 0.5, 0.7812, 1.0, 0.75, 1.0, 0.75, 0.5, 0.75, 0.5, 0.75, 1.0, 0.7188, 1.0, 0.7188, 0.5, 0.7188, 0.5, 0.7188, 1.0, 0.6875, 1.0, 0.6875, 0.5, 0.6875, 0.5, 0.6875, 1.0, 0.6562, 1.0, 0.6562, 0.5, 0.6562, 0.5, 0.6562, 1.0, 0.625, 1.0, 0.625, 0.5, 0.625, 0.5, 0.625, 1.0, 0.5938, 1.0, 0.5938, 0.5, 0.5938, 0.5, 0.5938, 1.0, 0.5625, 1.0, 0.5625, 0.5, 0.5625, 0.5, 0.5625, 1.0, 0.5312, 1.0, 0.5312, 0.5, 0.5312, 0.5, 0.5312, 1.0, 0.5, 1.0, 0.5, 0.5, 0.5, 0.5, 0.5, 1.0, 0.4688, 1.0, 0.4688, 0.5, 0.4688, 0.5, 0.4688, 1.0, 0.4375, 1.0, 0.4375, 0.5, 0.4375, 0.5, 0.4375, 1.0, 0.4062, 1.0, 0.4062, 0.5, 0.4062, 0.5, 0.4062, 1.0, 0.375, 1.0, 0.375, 0.5, 0.375, 0.5, 0.375, 1.0, 0.3438, 1.0, 0.3438, 0.5, 0.3438, 0.5, 0.3438, 1.0, 0.3125, 1.0, 0.3125, 0.5, 0.3125, 0.5, 0.3125, 1.0, 0.2812, 1.0, 0.2812, 0.5, 0.2812, 0.5, 0.2812, 1.0, 0.25, 1.0, 0.25, 0.5, 0.25, 0.5, 0.25, 1.0, 0.2188, 1.0, 0.2188, 0.5, 0.2188, 0.5, 0.2188, 1.0, 0.1875, 1.0, 0.1875, 0.5, 0.1875, 0.5, 0.1875, 1.0, 0.1562, 1.0, 0.1562, 0.5, 0.1562, 0.5, 0.1562, 1.0, 0.125, 1.0, 0.125, 0.5, 0.125, 0.5, 0.125, 1.0, 0.09375, 1.0, 0.09375, 0.5, 0.09375, 0.5, 0.09375, 1.0, 0.0625, 1.0, 0.0625, 0.5, 0.1549, 0.1077, 0.1845, 0.09188, 0.1845, 0.09188, 0.1549, 0.1077, 0.0625, 0.5, 0.0625, 1.0, 0.03125, 1.0, 0.03125, 0.5, 0.03125, 0.5, 0.03125, 1.0, 0.0, 1.0, 0.0, 0.5, 0.75, 0.49, 0.7968, 0.4854, 0.8418, 0.4717, 0.8833, 0.4496, 0.9197, 0.4197, 0.9496, 0.3833, 0.9717, 0.3418, 0.9854, 0.2968, 0.99, 0.25, 0.9854, 0.2032, 0.9717, 0.1582, 0.9496, 0.1167, 0.9197, 0.08029, 0.8833, 0.05045, 0.8418, 0.02827, 0.7968, 0.01461, 0.75, 0.01, 0.7032, 0.01461, 0.6582, 0.02827, 0.6167, 0.05045, 0.5803, 0.08029, 0.5504, 0.1167, 0.5283, 0.1582, 0.5146, 0.2032, 0.51, 0.25, 0.5146, 0.2968, 0.5283, 0.3418, 0.5504, 0.3833, 0.5803, 0.4197, 0.6167, 0.4496, 0.6582, 0.4717, 0.7032, 0.4854, 0.25, 0.4212, 0.2834, 0.4179, 0.2968, 0.4854, 0.25, 0.49, 0.2834, 0.4179, 0.3155, 0.4081, 0.3418, 0.4717, 0.2968, 0.4854, 0.3155, 0.4081, 0.3451, 0.3923, 0.3833, 0.4496, 0.3418, 0.4717, 0.3451, 0.3923, 0.371, 0.371, 0.4197, 0.4197, 0.3833, 0.4496, 0.371, 0.371, 0.3923, 0.3451, 0.4496, 0.3833, 0.4197, 0.4197, 0.3923, 0.3451, 0.4081, 0.3155, 0.4717, 0.3418, 0.4496, 0.3833, 0.4081, 0.3155, 0.4179, 0.2834, 0.4854, 0.2968, 0.4717, 0.3418, 0.4179, 0.2834, 0.4212, 0.25, 0.49, 0.25, 0.4854, 0.2968, 0.4212, 0.25, 0.4179, 0.2166, 0.4854, 0.2032, 0.49, 0.25, 0.4179, 0.2166, 0.4081, 0.1845, 0.4717, 0.1582, 0.4854, 0.2032, 0.4081, 0.1845, 0.3923, 0.1549, 0.4496, 0.1167, 0.4717, 0.1582, 0.3923, 0.1549, 0.371, 0.129, 0.4197, 0.08029, 0.4496, 0.1167, 0.371, 0.129, 0.3451, 0.1077, 0.3833, 0.05045, 0.4197, 0.08029, 0.3451, 0.1077, 0.3155, 0.09188, 0.3418, 0.02827, 0.3833, 0.05045, 0.3155, 0.09188, 0.2834, 0.08214, 0.2968, 0.01461, 0.3418, 0.02827, 0.2834, 0.08214, 0.25, 0.07885, 0.25, 0.01, 0.2968, 0.01461, 0.25, 0.07885, 0.2166, 0.08214, 0.2032, 0.01461, 0.25, 0.01, 0.2166, 0.08214, 0.1845, 0.09188, 0.1582, 0.02827, 0.2032, 0.01461, 0.1845, 0.09188, 0.1549, 0.1077, 0.1167, 0.05045, 0.1582, 0.02827, 0.1549, 0.1077, 0.129, 0.129, 0.08029, 0.08029, 0.1167, 0.05045, 0.129, 0.129, 0.1077, 0.1549, 0.05045, 0.1167, 0.08029, 0.08029, 0.1077, 0.1549, 0.09188, 0.1845, 0.02827, 0.1582, 0.05045, 0.1167, 0.09188, 0.1845, 0.08214, 0.2166, 0.01461, 0.2032, 0.02827, 0.1582, 0.08214, 0.2166, 0.07885, 0.25, 0.01, 0.25, 0.01461, 0.2032, 0.07885, 0.25, 0.08214, 0.2834, 0.01461, 0.2968, 0.01, 0.25, 0.08214, 0.2834, 0.09188, 0.3155, 0.02827, 0.3418, 0.01461, 0.2968, 0.09188, 0.3155, 0.1077, 0.3451, 0.05045, 0.3833, 0.02827, 0.3418, 0.1077, 0.3451, 0.129, 0.371, 0.08029, 0.4197, 0.05045, 0.3833, 0.129, 0.371, 0.1549, 0.3923, 0.1167, 0.4496, 0.08029, 0.4197, 0.1549, 0.3923, 0.1845, 0.4081, 0.1582, 0.4717, 0.1167, 0.4496, 0.1845, 0.4081, 0.2166, 0.4179, 0.2032, 0.4854, 0.1582, 0.4717, 0.2166, 0.4179, 0.25, 0.4212, 0.25, 0.49, 0.2032, 0.4854, 0.2834, 0.4179, 0.25, 0.4212, 0.2166, 0.4179, 0.1845, 0.4081, 0.1549, 0.3923, 0.129, 0.371, 0.1077, 0.3451, 0.09188, 0.3155, 0.08214, 0.2834, 0.07885, 0.25, 0.08214, 0.2166, 0.09188, 0.1845, 0.1077, 0.1549, 0.129, 0.129, 0.1549, 0.1077, 0.1845, 0.09188, 0.2166, 0.08214, 0.25, 0.07885, 0.2834, 0.08214, 0.3155, 0.09188, 0.3451, 0.1077, 0.371, 0.129, 0.3923, 0.1549, 0.4081, 0.1845, 0.4179, 0.2166, 0.4212, 0.25, 0.4179, 0.2834, 0.4081, 0.3155, 0.3923, 0.3451, 0.371, 0.371, 0.3451, 0.3923, 0.3155, 0.4081, 0.4081, 0.3155, 0.3923, 0.3451, 0.3923, 0.3451, 0.4081, 0.3155, 0.129, 0.129, 0.1549, 0.1077, 0.1549, 0.1077, 0.129, 0.129, 0.4179, 0.2834, 0.4081, 0.3155, 0.4081, 0.3155, 0.4179, 0.2834, 0.1077, 0.1549, 0.129, 0.129, 0.129, 0.129, 0.1077, 0.1549, 0.4212, 0.25, 0.4179, 0.2834, 0.4179, 0.2834, 0.4212, 0.25, 0.09188, 0.1845, 0.1077, 0.1549, 0.1077, 0.1549, 0.09188, 0.1845, 0.4179, 0.2166, 0.4212, 0.25, 0.4212, 0.25, 0.4179, 0.2166, 0.08214, 0.2166, 0.09188, 0.1845, 0.09188, 0.1845, 0.08214, 0.2166, 0.4081, 0.1845, 0.4179, 0.2166, 0.4179, 0.2166, 0.4081, 0.1845, 0.07885, 0.25, 0.08214, 0.2166, 0.08214, 0.2166, 0.07885, 0.25, 0.3923, 0.1549, 0.4081, 0.1845, 0.4081, 0.1845, 0.3923, 0.1549, 0.08214, 0.2834, 0.07885, 0.25, 0.07885, 0.25, 0.08214, 0.2834, 0.371, 0.129, 0.3923, 0.1549, 0.3923, 0.1549, 0.371, 0.129, 0.09188, 0.3155, 0.08214, 0.2834, 0.08214, 0.2834, 0.09188, 0.3155, 0.3451, 0.1077, 0.371, 0.129, 0.371, 0.129, 0.3451, 0.1077, 0.1077, 0.3451, 0.09188, 0.3155, 0.09188, 0.3155, 0.1077, 0.3451, 0.3155, 0.09188, 0.3451, 0.1077, 0.3451, 0.1077, 0.3155, 0.09188, 0.2834, 0.4179, 0.25, 0.4212, 0.25, 0.4212, 0.2834, 0.4179, 0.129, 0.371, 0.1077, 0.3451, 0.1077, 0.3451, 0.129, 0.371, 0.2834, 0.08214, 0.3155, 0.09188, 0.3155, 0.09188, 0.2834, 0.08214, 0.3155, 0.4081, 0.2834, 0.4179, 0.2834, 0.4179, 0.3155, 0.4081, 0.1549, 0.3923, 0.129, 0.371, 0.129, 0.371, 0.1549, 0.3923, 0.25, 0.07885, 0.2834, 0.08214, 0.2834, 0.08214, 0.25, 0.07885, 0.3451, 0.3923, 0.3155, 0.4081, 0.3155, 0.4081, 0.3451, 0.3923, 0.1845, 0.4081, 0.1549, 0.3923, 0.1549, 0.3923, 0.1845, 0.4081, 0.2166, 0.08214, 0.25, 0.07885, 0.25, 0.07885, 0.2166, 0.08214, 0.371, 0.371, 0.3451, 0.3923, 0.3451, 0.3923, 0.371, 0.371, 0.2166, 0.4179, 0.1845, 0.4081, 0.1845, 0.4081, 0.2166, 0.4179, 0.1845, 0.09188, 0.2166, 0.08214, 0.2166, 0.08214, 0.1845, 0.09188, 0.3923, 0.3451, 0.371, 0.371, 0.371, 0.371, 0.3923, 0.3451, 0.25, 0.4212, 0.2166, 0.4179, 0.2166, 0.4179, 0.25, 0.4212])
me_cylinder_005.materials.append(mat_tire)
me_cylinder_005.update()
me_cylinder_006 = bpy.data.meshes.new('Cylinder.006')
me_cylinder_006.from_pydata([(0.3387, -0.1045, -4.865), (-0.07022, -0.07454, -3.469), (0.3387, 0.0915, -4.871), (-0.07022, 0.06525, -3.474), (0.3387, 0.284, -4.69), (-0.07022, 0.2025, -3.345), (0.3387, 0.4656, -4.329), (-0.07022, 0.332, -3.087), (0.3387, 0.6293, -3.801), (-0.07022, 0.4488, -2.711), (0.3387, 0.7688, -3.128), (-0.07022, 0.5483, -2.231), (0.3387, 0.8788, -2.334), (-0.07022, 0.6267, -1.664), (0.3387, 0.955, -1.451), (-0.07022, 0.6811, -1.034), (0.3387, 0.9945, -0.5113), (-0.07022, 0.7092, -0.3646), (0.3387, 0.9958, 0.4476), (-0.07022, 0.7101, 0.3192), (0.3387, 0.9588, 1.389), (-0.07022, 0.6838, 0.9907), (0.3387, 0.885, 2.278), (-0.07022, 0.6311, 1.624), (0.3387, 0.7771, 3.078), (-0.07022, 0.5542, 2.195), (0.3387, 0.6394, 3.761), (-0.07022, 0.456, 2.682), (0.3387, 0.4772, 4.299), (-0.07022, 0.3403, 3.066), (0.3387, 0.2965, 4.671), (-0.07022, 0.2115, 3.331), (0.3387, 0.1045, 4.865), (-0.07022, 0.07454, 3.469), (0.3387, -0.0915, 4.871), (-0.07022, -0.06525, 3.474), (0.3387, -0.284, 4.69), (-0.07022, -0.2025, 3.345), (0.3387, -0.4656, 4.329), (-0.07022, -0.332, 3.087), (0.3387, -0.6293, 3.801), (-0.07022, -0.4488, 2.711), (0.3387, -0.7688, 3.128), (-0.07022, -0.5483, 2.231), (0.3387, -0.8788, 2.334), (-0.07022, -0.6267, 1.664), (0.3387, -0.955, 1.451), (-0.07022, -0.6811, 1.034), (0.3387, -0.9945, 0.5113), (-0.07022, -0.7092, 0.3646), (0.3387, -0.9958, -0.4476), (-0.07022, -0.7101, -0.3192), (0.3387, -0.9588, -1.389), (-0.07022, -0.6838, -0.9907), (0.3387, -0.885, -2.278), (-0.07022, -0.6311, -1.624), (0.3387, -0.7771, -3.078), (-0.07022, -0.5542, -2.195), (0.3387, -0.6394, -3.761), (-0.07022, -0.456, -2.682), (0.3387, -0.4772, -4.299), (-0.07022, -0.3403, -3.066), (0.3387, -0.2965, -4.671), (-0.07022, -0.2115, -3.331), (-0.07022, 0.0915, -4.871), (-0.07022, -0.1045, -4.865), (-0.07022, 0.284, -4.69), (-0.07022, 0.4656, -4.329), (-0.07022, 0.6293, -3.801), (-0.07022, 0.7688, -3.128), (-0.07022, 0.8788, -2.334), (-0.07022, 0.955, -1.451), (-0.07022, 0.9945, -0.5113), (-0.07022, 0.9958, 0.4476), (-0.07022, 0.9588, 1.389), (-0.07022, 0.885, 2.278), (-0.07022, 0.7771, 3.078), (-0.07022, 0.6394, 3.761), (-0.07022, 0.4772, 4.299), (-0.07022, 0.2965, 4.671), (-0.07022, 0.1045, 4.865), (-0.07022, -0.0915, 4.871), (-0.07022, -0.284, 4.69), (-0.07022, -0.4656, 4.329), (-0.07022, -0.6293, 3.801), (-0.07022, -0.7688, 3.128), (-0.07022, -0.8788, 2.334), (-0.07022, -0.955, 1.451), (-0.07022, -0.9945, 0.5113), (-0.07022, -0.9958, -0.4476), (-0.07022, -0.9588, -1.389), (-0.07022, -0.885, -2.278), (-0.07022, -0.7771, -3.078), (-0.07022, -0.6394, -3.761), (-0.07022, -0.4772, -4.299), (-0.07022, -0.2965, -4.671), (-0.1982, 0.05333, -2.839), (-0.1982, -0.06092, -2.835), (-0.1982, 0.1655, -2.733), (-0.1982, 0.2714, -2.523), (-0.1982, 0.3668, -2.215), (-0.1982, 0.4481, -1.823), (-0.1982, 0.5122, -1.36), (-0.1982, 0.5566, -0.8454), (-0.1982, 0.5796, -0.298), (-0.1982, 0.5804, 0.2609), (-0.1982, 0.5588, 0.8097), (-0.1982, 0.5158, 1.327), (-0.1982, 0.4529, 1.794), (-0.1982, 0.3727, 2.192), (-0.1982, 0.2781, 2.505), (-0.1982, 0.1728, 2.723), (-0.1982, 0.06092, 2.835), (-0.1982, -0.05333, 2.839), (-0.1982, -0.1655, 2.733), (-0.1982, -0.2714, 2.523), (-0.1982, -0.3668, 2.215), (-0.1982, -0.4481, 1.823), (-0.1982, -0.5122, 1.36), (-0.1982, -0.5566, 0.8454), (-0.1982, -0.5796, 0.298), (-0.1982, -0.5804, -0.2608), (-0.1982, -0.5588, -0.8097), (-0.1982, -0.5158, -1.327), (-0.1982, -0.4529, -1.794), (-0.1982, -0.3727, -2.192), (-0.1982, -0.2781, -2.505), (-0.1982, -0.1728, -2.723)], [], [(0, 65, 64, 2), (2, 64, 66, 4), (4, 66, 67, 6), (6, 67, 68, 8), (8, 68, 69, 10), (10, 69, 70, 12), (12, 70, 71, 14), (14, 71, 72, 16), (16, 72, 73, 18), (18, 73, 74, 20), (20, 74, 75, 22), (22, 75, 76, 24), (24, 76, 77, 26), (26, 77, 78, 28), (28, 78, 79, 30), (30, 79, 80, 32), (32, 80, 81, 34), (34, 81, 82, 36), (36, 82, 83, 38), (38, 83, 84, 40), (40, 84, 85, 42), (42, 85, 86, 44), (44, 86, 87, 46), (46, 87, 88, 48), (48, 88, 89, 50), (50, 89, 90, 52), (52, 90, 91, 54), (54, 91, 92, 56), (56, 92, 93, 58), (58, 93, 94, 60), (39, 37, 114, 115), (60, 94, 95, 62), (62, 95, 65, 0), (0, 2, 4, 6, 8, 10, 12, 14, 16, 18, 20, 22, 24, 26, 28, 30, 32, 34, 36, 38, 40, 42, 44, 46, 48, 50, 52, 54, 56, 58, 60, 62), (1, 3, 64, 65), (3, 5, 66, 64), (5, 7, 67, 66), (7, 9, 68, 67), (9, 11, 69, 68), (11, 13, 70, 69), (13, 15, 71, 70), (15, 17, 72, 71), (17, 19, 73, 72), (19, 21, 74, 73), (21, 23, 75, 74), (23, 25, 76, 75), (25, 27, 77, 76), (27, 29, 78, 77), (29, 31, 79, 78), (31, 33, 80, 79), (33, 35, 81, 80), (35, 37, 82, 81), (37, 39, 83, 82), (39, 41, 84, 83), (41, 43, 85, 84), (43, 45, 86, 85), (45, 47, 87, 86), (47, 49, 88, 87), (49, 51, 89, 88), (51, 53, 90, 89), (53, 55, 91, 90), (55, 57, 92, 91), (57, 59, 93, 92), (59, 61, 94, 93), (61, 63, 95, 94), (63, 1, 65, 95), (96, 97, 127, 126, 125, 124, 123, 122, 121, 120, 119, 118, 117, 116, 115, 114, 113, 112, 111, 110, 109, 108, 107, 106, 105, 104, 103, 102, 101, 100, 99, 98), (13, 11, 101, 102), (41, 39, 115, 116), (15, 13, 102, 103), (43, 41, 116, 117), (17, 15, 103, 104), (45, 43, 117, 118), (19, 17, 104, 105), (47, 45, 118, 119), (21, 19, 105, 106), (49, 47, 119, 120), (23, 21, 106, 107), (51, 49, 120, 121), (25, 23, 107, 108), (53, 51, 121, 122), (27, 25, 108, 109), (55, 53, 122, 123), (29, 27, 109, 110), (3, 1, 97, 96), (57, 55, 123, 124), (31, 29, 110, 111), (5, 3, 96, 98), (59, 57, 124, 125), (33, 31, 111, 112), (7, 5, 98, 99), (61, 59, 125, 126), (35, 33, 112, 113), (9, 7, 99, 100), (63, 61, 126, 127), (37, 35, 113, 114), (11, 9, 100, 101), (1, 63, 127, 97)])
_uv = me_cylinder_006.uv_layers.new(name='UVMap')
_uv.uv.foreach_set('vector', [1.0, 0.5, 1.0, 1.0, 0.9688, 1.0, 0.9688, 0.5, 0.9688, 0.5, 0.9688, 1.0, 0.9375, 1.0, 0.9375, 0.5, 0.9375, 0.5, 0.9375, 1.0, 0.9062, 1.0, 0.9062, 0.5, 0.9062, 0.5, 0.9062, 1.0, 0.875, 1.0, 0.875, 0.5, 0.875, 0.5, 0.875, 1.0, 0.8438, 1.0, 0.8438, 0.5, 0.8438, 0.5, 0.8438, 1.0, 0.8125, 1.0, 0.8125, 0.5, 0.8125, 0.5, 0.8125, 1.0, 0.7812, 1.0, 0.7812, 0.5, 0.7812, 0.5, 0.7812, 1.0, 0.75, 1.0, 0.75, 0.5, 0.75, 0.5, 0.75, 1.0, 0.7188, 1.0, 0.7188, 0.5, 0.7188, 0.5, 0.7188, 1.0, 0.6875, 1.0, 0.6875, 0.5, 0.6875, 0.5, 0.6875, 1.0, 0.6562, 1.0, 0.6562, 0.5, 0.6562, 0.5, 0.6562, 1.0, 0.625, 1.0, 0.625, 0.5, 0.625, 0.5, 0.625, 1.0, 0.5938, 1.0, 0.5938, 0.5, 0.5938, 0.5, 0.5938, 1.0, 0.5625, 1.0, 0.5625, 0.5, 0.5625, 0.5, 0.5625, 1.0, 0.5312, 1.0, 0.5312, 0.5, 0.5312, 0.5, 0.5312, 1.0, 0.5, 1.0, 0.5, 0.5, 0.5, 0.5, 0.5, 1.0, 0.4688, 1.0, 0.4688, 0.5, 0.4688, 0.5, 0.4688, 1.0, 0.4375, 1.0, 0.4375, 0.5, 0.4375, 0.5, 0.4375, 1.0, 0.4062, 1.0, 0.4062, 0.5, 0.4062, 0.5, 0.4062, 1.0, 0.375, 1.0, 0.375, 0.5, 0.375, 0.5, 0.375, 1.0, 0.3438, 1.0, 0.3438, 0.5, 0.3438, 0.5, 0.3438, 1.0, 0.3125, 1.0, 0.3125, 0.5, 0.3125, 0.5, 0.3125, 1.0, 0.2812, 1.0, 0.2812, 0.5, 0.2812, 0.5, 0.2812, 1.0, 0.25, 1.0, 0.25, 0.5, 0.25, 0.5, 0.25, 1.0, 0.2188, 1.0, 0.2188, 0.5, 0.2188, 0.5, 0.2188, 1.0, 0.1875, 1.0, 0.1875, 0.5, 0.1875, 0.5, 0.1875, 1.0, 0.1562, 1.0, 0.1562, 0.5, 0.1562, 0.5, 0.1562, 1.0, 0.125, 1.0, 0.125, 0.5, 0.125, 0.5, 0.125, 1.0, 0.09375, 1.0, 0.09375, 0.5, 0.09375, 0.5, 0.09375, 1.0, 0.0625, 1.0, 0.0625, 0.5, 0.1549, 0.1077, 0.1845, 0.09188, 0.1845, 0.09188, 0.1549, 0.1077, 0.0625, 0.5, 0.0625, 1.0, 0.03125, 1.0, 0.03125, 0.5, 0.03125, 0.5, 0.03125, 1.0, 0.0, 1.0, 0.0, 0.5, 0.75, 0.49, 0.7968, 0.4854, 0.8418, 0.4717, 0.8833, 0.4496, 0.9197, 0.4197, 0.9496, 0.3833, 0.9717, 0.3418, 0.9854, 0.2968, 0.99, 0.25, 0.9854, 0.2032, 0.9717, 0.1582, 0.9496, 0.1167, 0.9197, 0.08029, 0.8833, 0.05045, 0.8418, 0.02827, 0.7968, 0.01461, 0.75, 0.01, 0.7032, 0.01461, 0.6582, 0.02827, 0.6167, 0.05045, 0.5803, 0.08029, 0.5504, 0.1167, 0.5283, 0.1582, 0.5146, 0.2032, 0.51, 0.25, 0.5146, 0.2968, 0.5283, 0.3418, 0.5504, 0.3833, 0.5803, 0.4197, 0.6167, 0.4496, 0.6582, 0.4717, 0.7032, 0.4854, 0.25, 0.4212, 0.2834, 0.4179, 0.2968, 0.4854, 0.25, 0.49, 0.2834, 0.4179, 0.3155, 0.4081, 0.3418, 0.4717, 0.2968, 0.4854, 0.3155, 0.4081, 0.3451, 0.3923, 0.3833, 0.4496, 0.3418, 0.4717, 0.3451, 0.3923, 0.371, 0.371, 0.4197, 0.4197, 0.3833, 0.4496, 0.371, 0.371, 0.3923, 0.3451, 0.4496, 0.3833, 0.4197, 0.4197, 0.3923, 0.3451, 0.4081, 0.3155, 0.4717, 0.3418, 0.4496, 0.3833, 0.4081, 0.3155, 0.4179, 0.2834, 0.4854, 0.2968, 0.4717, 0.3418, 0.4179, 0.2834, 0.4212, 0.25, 0.49, 0.25, 0.4854, 0.2968, 0.4212, 0.25, 0.4179, 0.2166, 0.4854, 0.2032, 0.49, 0.25, 0.4179, 0.2166, 0.4081, 0.1845, 0.4717, 0.1582, 0.4854, 0.2032, 0.4081, 0.1845, 0.3923, 0.1549, 0.4496, 0.1167, 0.4717, 0.1582, 0.3923, 0.1549, 0.371, 0.129, 0.4197, 0.08029, 0.4496, 0.1167, 0.371, 0.129, 0.3451, 0.1077, 0.3833, 0.05045, 0.4197, 0.08029, 0.3451, 0.1077, 0.3155, 0.09188, 0.3418, 0.02827, 0.3833, 0.05045, 0.3155, 0.09188, 0.2834, 0.08214, 0.2968, 0.01461, 0.3418, 0.02827, 0.2834, 0.08214, 0.25, 0.07885, 0.25, 0.01, 0.2968, 0.01461, 0.25, 0.07885, 0.2166, 0.08214, 0.2032, 0.01461, 0.25, 0.01, 0.2166, 0.08214, 0.1845, 0.09188, 0.1582, 0.02827, 0.2032, 0.01461, 0.1845, 0.09188, 0.1549, 0.1077, 0.1167, 0.05045, 0.1582, 0.02827, 0.1549, 0.1077, 0.129, 0.129, 0.08029, 0.08029, 0.1167, 0.05045, 0.129, 0.129, 0.1077, 0.1549, 0.05045, 0.1167, 0.08029, 0.08029, 0.1077, 0.1549, 0.09188, 0.1845, 0.02827, 0.1582, 0.05045, 0.1167, 0.09188, 0.1845, 0.08214, 0.2166, 0.01461, 0.2032, 0.02827, 0.1582, 0.08214, 0.2166, 0.07885, 0.25, 0.01, 0.25, 0.01461, 0.2032, 0.07885, 0.25, 0.08214, 0.2834, 0.01461, 0.2968, 0.01, 0.25, 0.08214, 0.2834, 0.09188, 0.3155, 0.02827, 0.3418, 0.01461, 0.2968, 0.09188, 0.3155, 0.1077, 0.3451, 0.05045, 0.3833, 0.02827, 0.3418, 0.1077, 0.3451, 0.129, 0.371, 0.08029, 0.4197, 0.05045, 0.3833, 0.129, 0.371, 0.1549, 0.3923, 0.1167, 0.4496, 0.08029, 0.4197, 0.1549, 0.3923, 0.1845, 0.4081, 0.1582, 0.4717, 0.1167, 0.4496, 0.1845, 0.4081, 0.2166, 0.4179, 0.2032, 0.4854, 0.1582, 0.4717, 0.2166, 0.4179, 0.25, 0.4212, 0.25, 0.49, 0.2032, 0.4854, 0.2834, 0.4179, 0.25, 0.4212, 0.2166, 0.4179, 0.1845, 0.4081, 0.1549, 0.3923, 0.129, 0.371, 0.1077, 0.3451, 0.09188, 0.3155, 0.08214, 0.2834, 0.07885, 0.25, 0.08214, 0.2166, 0.09188, 0.1845, 0.1077, 0.1549, 0.129, 0.129, 0.1549, 0.1077, 0.1845, 0.09188, 0.2166, 0.08214, 0.25, 0.07885, 0.2834, 0.08214, 0.3155, 0.09188, 0.3451, 0.1077, 0.371, 0.129, 0.3923, 0.1549, 0.4081, 0.1845, 0.4179, 0.2166, 0.4212, 0.25, 0.4179, 0.2834, 0.4081, 0.3155, 0.3923, 0.3451, 0.371, 0.371, 0.3451, 0.3923, 0.3155, 0.4081, 0.4081, 0.3155, 0.3923, 0.3451, 0.3923, 0.3451, 0.4081, 0.3155, 0.129, 0.129, 0.1549, 0.1077, 0.1549, 0.1077, 0.129, 0.129, 0.4179, 0.2834, 0.4081, 0.3155, 0.4081, 0.3155, 0.4179, 0.2834, 0.1077, 0.1549, 0.129, 0.129, 0.129, 0.129, 0.1077, 0.1549, 0.4212, 0.25, 0.4179, 0.2834, 0.4179, 0.2834, 0.4212, 0.25, 0.09188, 0.1845, 0.1077, 0.1549, 0.1077, 0.1549, 0.09188, 0.1845, 0.4179, 0.2166, 0.4212, 0.25, 0.4212, 0.25, 0.4179, 0.2166, 0.08214, 0.2166, 0.09188, 0.1845, 0.09188, 0.1845, 0.08214, 0.2166, 0.4081, 0.1845, 0.4179, 0.2166, 0.4179, 0.2166, 0.4081, 0.1845, 0.07885, 0.25, 0.08214, 0.2166, 0.08214, 0.2166, 0.07885, 0.25, 0.3923, 0.1549, 0.4081, 0.1845, 0.4081, 0.1845, 0.3923, 0.1549, 0.08214, 0.2834, 0.07885, 0.25, 0.07885, 0.25, 0.08214, 0.2834, 0.371, 0.129, 0.3923, 0.1549, 0.3923, 0.1549, 0.371, 0.129, 0.09188, 0.3155, 0.08214, 0.2834, 0.08214, 0.2834, 0.09188, 0.3155, 0.3451, 0.1077, 0.371, 0.129, 0.371, 0.129, 0.3451, 0.1077, 0.1077, 0.3451, 0.09188, 0.3155, 0.09188, 0.3155, 0.1077, 0.3451, 0.3155, 0.09188, 0.3451, 0.1077, 0.3451, 0.1077, 0.3155, 0.09188, 0.2834, 0.4179, 0.25, 0.4212, 0.25, 0.4212, 0.2834, 0.4179, 0.129, 0.371, 0.1077, 0.3451, 0.1077, 0.3451, 0.129, 0.371, 0.2834, 0.08214, 0.3155, 0.09188, 0.3155, 0.09188, 0.2834, 0.08214, 0.3155, 0.4081, 0.2834, 0.4179, 0.2834, 0.4179, 0.3155, 0.4081, 0.1549, 0.3923, 0.129, 0.371, 0.129, 0.371, 0.1549, 0.3923, 0.25, 0.07885, 0.2834, 0.08214, 0.2834, 0.08214, 0.25, 0.07885, 0.3451, 0.3923, 0.3155, 0.4081, 0.3155, 0.4081, 0.3451, 0.3923, 0.1845, 0.4081, 0.1549, 0.3923, 0.1549, 0.3923, 0.1845, 0.4081, 0.2166, 0.08214, 0.25, 0.07885, 0.25, 0.07885, 0.2166, 0.08214, 0.371, 0.371, 0.3451, 0.3923, 0.3451, 0.3923, 0.371, 0.371, 0.2166, 0.4179, 0.1845, 0.4081, 0.1845, 0.4081, 0.2166, 0.4179, 0.1845, 0.09188, 0.2166, 0.08214, 0.2166, 0.08214, 0.1845, 0.09188, 0.3923, 0.3451, 0.371, 0.371, 0.371, 0.371, 0.3923, 0.3451, 0.25, 0.4212, 0.2166, 0.4179, 0.2166, 0.4179, 0.25, 0.4212])
me_cylinder_006.materials.append(mat_tire)
me_cylinder_006.update()

# ---- objects
ob_car = bpy.data.objects.new('Car', me_cube)
ob_light = bpy.data.objects.new('Light', light_light)
ob_camera = bpy.data.objects.new('Camera', cam_camera)
ob_plane = bpy.data.objects.new('Plane', me_plane)
ob_plane_001 = bpy.data.objects.new('Plane.001', me_plane_001)
ob_plane_002 = bpy.data.objects.new('Plane.002', me_plane_002)
ob_plane_003 = bpy.data.objects.new('Plane.003', me_plane_003)
ob_plane_004 = bpy.data.objects.new('Plane.004', me_plane_004)
ob_plane_005 = bpy.data.objects.new('Plane.005', me_plane_005)
ob_plane_006 = bpy.data.objects.new('Plane.006', me_plane_006)
ob_plane_007 = bpy.data.objects.new('Plane.007', me_plane_007)
ob_plane_008 = bpy.data.objects.new('Plane.008', me_plane_008)
ob_plane_009 = bpy.data.objects.new('Plane.009', me_plane_009)
ob_bumper = bpy.data.objects.new('bumper', me_plane_010)
ob_mirror = bpy.data.objects.new('Mirror', me_cube_002)
ob_mirror_001 = bpy.data.objects.new('Mirror.001', me_cube_003)
ob_wheel_bl = bpy.data.objects.new('wheel_BL', me_cylinder_003)
ob_wheel_fl = bpy.data.objects.new('wheel_FL', me_cylinder_004)
ob_wheel_fr = bpy.data.objects.new('wheel_FR', me_cylinder_005)
ob_wheel_br = bpy.data.objects.new('wheel_BR', me_cylinder_006)

# ---- transforms, parenting, visibility, modifiers, constraints
ob_car.location = (0.00179, 0.0, 1.31)
ob_car.lock_rotations_4d = False
ob_car.empty_display_type = 'ARROWS'
ob_car.lineart.crease_threshold = 0.0
ob_light.location = (4.076, 1.005, 5.904)
ob_light.rotation_euler = (0.6503, 0.05522, 1.866)
ob_light.lock_rotations_4d = False
ob_light.empty_display_type = 'ARROWS'
ob_light.color = (0.0, 0.0, 0.0, 0.0)
ob_light.lineart.crease_threshold = 0.0
ob_camera.location = (7.359, -6.926, 4.958)
ob_camera.rotation_euler = (1.109, 0.0, 0.8149)
ob_camera.lock_rotations_4d = False
ob_camera.empty_display_type = 'ARROWS'
ob_camera.color = (0.0, 0.0, 0.0, 0.0)
ob_camera.display_type = 'WIRE'
ob_camera.lineart.crease_threshold = 0.0
ob_plane.parent = ob_bumper
ob_plane.matrix_parent_inverse = Matrix(((2.189, 0.0, -0.0, -0.0), (0.0, -61.85, -37.8, 3.848), (0.0, -2.289, 3.746, -20.58), (-0.0, -0.0, 0.0, 1.0)))
ob_plane.location = (0.0, -2.399, 4.142)
ob_plane.rotation_euler = (-0.5485, -3.142, -0.0)
ob_plane.scale = (-0.4567, -0.0138, -0.2278)
ob_plane_001.parent = ob_bumper
ob_plane_001.matrix_parent_inverse = Matrix(((2.189, 0.0, -0.0, -0.0), (0.0, -61.85, -37.8, 3.848), (0.0, -2.289, 3.746, -20.58), (-0.0, -0.0, 0.0, 1.0)))
ob_plane_001.location = (0.0, -2.399, 4.164)
ob_plane_001.rotation_euler = (-0.5485, -3.142, -0.0)
ob_plane_001.scale = (-0.4567, -0.0138, -0.2278)
ob_plane_002.parent = ob_bumper
ob_plane_002.matrix_parent_inverse = Matrix(((2.189, 0.0, -0.0, -0.0), (0.0, -61.85, -37.8, 3.848), (0.0, -2.289, 3.746, -20.58), (-0.0, -0.0, 0.0, 1.0)))
ob_plane_002.location = (0.0, -2.399, 4.185)
ob_plane_002.rotation_euler = (-0.5485, -3.142, -0.0)
ob_plane_002.scale = (-0.4567, -0.0138, -0.2278)
ob_plane_003.parent = ob_bumper
ob_plane_003.matrix_parent_inverse = Matrix(((2.189, 0.0, -0.0, -0.0), (0.0, -61.85, -37.8, 3.848), (0.0, -2.289, 3.746, -20.58), (-0.0, -0.0, 0.0, 1.0)))
ob_plane_003.location = (0.0, -2.399, 4.206)
ob_plane_003.rotation_euler = (-0.5485, -3.142, -0.0)
ob_plane_003.scale = (-0.4567, -0.0138, -0.2278)
ob_plane_004.parent = ob_bumper
ob_plane_004.matrix_parent_inverse = Matrix(((2.189, 0.0, -0.0, -0.0), (0.0, -61.85, -37.8, 3.848), (0.0, -2.289, 3.746, -20.58), (-0.0, -0.0, 0.0, 1.0)))
ob_plane_004.location = (0.0, -2.399, 4.229)
ob_plane_004.rotation_euler = (-0.5485, -3.142, -0.0)
ob_plane_004.scale = (-0.4567, -0.0138, -0.2278)
ob_plane_005.parent = ob_bumper
ob_plane_005.matrix_parent_inverse = Matrix(((2.189, 0.0, -0.0, -0.0), (0.0, -61.85, -37.8, 3.848), (0.0, -2.289, 3.746, -20.58), (-0.0, -0.0, 0.0, 1.0)))
ob_plane_005.location = (0.0, -2.399, 4.253)
ob_plane_005.rotation_euler = (-0.5485, -3.142, -0.0)
ob_plane_005.scale = (-0.4567, -0.0138, -0.2278)
ob_plane_006.parent = ob_bumper
ob_plane_006.matrix_parent_inverse = Matrix(((2.189, 0.0, -0.0, -0.0), (0.0, -61.85, -37.8, 3.848), (0.0, -2.289, 3.746, -20.58), (-0.0, -0.0, 0.0, 1.0)))
ob_plane_006.location = (0.0, -2.399, 4.12)
ob_plane_006.rotation_euler = (-0.5485, -3.142, -0.0)
ob_plane_006.scale = (-0.4567, -0.0138, -0.2278)
ob_plane_007.parent = ob_bumper
ob_plane_007.matrix_parent_inverse = Matrix(((2.189, 0.0, -0.0, -0.0), (0.0, -61.85, -37.8, 3.848), (0.0, -2.289, 3.746, -20.58), (-0.0, -0.0, 0.0, 1.0)))
ob_plane_007.location = (0.0, -2.399, 4.096)
ob_plane_007.rotation_euler = (-0.5485, -3.142, -0.0)
ob_plane_007.scale = (-0.4567, -0.0138, -0.2278)
ob_plane_008.parent = ob_bumper
ob_plane_008.matrix_parent_inverse = Matrix(((2.189, 0.0, -0.0, -0.0), (0.0, -61.85, -37.8, 3.848), (0.0, -2.289, 3.746, -20.58), (-0.0, -0.0, 0.0, 1.0)))
ob_plane_008.location = (0.0, -2.399, 4.072)
ob_plane_008.rotation_euler = (-0.5485, -3.142, -0.0)
ob_plane_008.scale = (-0.4567, -0.0138, -0.2278)
ob_plane_009.parent = ob_bumper
ob_plane_009.matrix_parent_inverse = Matrix(((2.189, 0.0, -0.0, -0.0), (0.0, -61.85, -37.8, 3.848), (0.0, -2.289, 3.746, -20.58), (-0.0, -0.0, 0.0, 1.0)))
ob_plane_009.location = (0.0, -2.399, 4.047)
ob_plane_009.rotation_euler = (-0.5485, -3.142, -0.0)
ob_plane_009.scale = (-0.4567, -0.0138, -0.2278)
ob_bumper.parent = ob_car
ob_bumper.matrix_parent_inverse = Matrix(((1.0, -0.0, -0.0, -0.00179), (-0.0, 1.0, 0.0, 0.7233), (-0.0, -0.0, 1.0, -4.465), (-0.0, 0.0, -0.0, 1.0)))
ob_bumper.location = (0.0, -2.399, 4.027)
ob_bumper.rotation_euler = (-0.5485, -3.142, -2.463e-14)
ob_bumper.scale = (-0.4567, -0.0138, -0.2278)
ob_mirror.parent = ob_car
ob_mirror.matrix_parent_inverse = Matrix(((1.0, -0.0, -0.0, -0.00179), (-0.0, 1.0, 0.0, 0.7233), (-0.0, -0.0, 1.0, -4.465), (-0.0, 0.0, -0.0, 1.0)))
ob_mirror.location = (1.145, -1.406, 4.729)
ob_mirror.rotation_euler = (0.04754, -0.0, 0.0)
ob_mirror_001.parent = ob_car
ob_mirror_001.matrix_parent_inverse = Matrix(((1.0, -0.0, -0.0, -0.00179), (-0.0, 1.0, 0.0, 0.7233), (-0.0, -0.0, 1.0, -4.465), (-0.0, 0.0, -0.0, 1.0)))
ob_mirror_001.location = (0.0, 0.0, 0.0)
ob_wheel_bl.parent = ob_car
ob_wheel_bl.matrix_parent_inverse = Matrix(((1.0, -0.0, 0.0, -0.00179), (-0.0, 1.0, -0.0, 0.0), (0.0, -0.0, 1.0, -1.31), (-0.0, 0.0, -0.0, 1.0)))
ob_wheel_bl.location = (1.136, 2.235, 0.5252)
ob_wheel_bl.scale = (0.4376, 0.4376, 0.08946)
ob_wheel_fl.parent = ob_car
ob_wheel_fl.matrix_parent_inverse = Matrix(((1.0, -0.0, 0.0, -0.00179), (-0.0, 1.0, -0.0, 0.0), (0.0, -0.0, 1.0, -1.31), (-0.0, 0.0, -0.0, 1.0)))
ob_wheel_fl.location = (1.136, -0.8871, 0.5252)
ob_wheel_fl.scale = (0.4376, 0.4376, 0.08946)
ob_wheel_fr.parent = ob_car
ob_wheel_fr.matrix_parent_inverse = Matrix(((1.0, -0.0, 0.0, -0.00179), (-0.0, 1.0, -0.0, 0.0), (0.0, -0.0, 1.0, -1.31), (-0.0, 0.0, -0.0, 1.0)))
ob_wheel_fr.location = (-1.136, -0.8871, 0.5252)
ob_wheel_fr.scale = (0.4376, 0.4376, 0.08946)
ob_wheel_br.parent = ob_car
ob_wheel_br.matrix_parent_inverse = Matrix(((1.0, -0.0, 0.0, -0.00179), (-0.0, 1.0, -0.0, 0.0), (0.0, -0.0, 1.0, -1.31), (-0.0, 0.0, -0.0, 1.0)))
ob_wheel_br.location = (-1.136, 2.235, 0.5252)
ob_wheel_br.scale = (0.4376, 0.4376, 0.08946)

# ---- collection membership
col_collection.objects.link(ob_car)
col_collection.objects.link(ob_light)
col_collection.objects.link(ob_camera)
col_collection.objects.link(ob_plane)
col_collection.objects.link(ob_plane_001)
col_collection.objects.link(ob_plane_002)
col_collection.objects.link(ob_plane_003)
col_collection.objects.link(ob_plane_004)
col_collection.objects.link(ob_plane_005)
col_collection.objects.link(ob_plane_006)
col_collection.objects.link(ob_plane_007)
col_collection.objects.link(ob_plane_008)
col_collection.objects.link(ob_plane_009)
col_collection.objects.link(ob_bumper)
col_collection.objects.link(ob_mirror)
col_collection.objects.link(ob_mirror_001)
col_collection.objects.link(ob_wheel_bl)
col_collection.objects.link(ob_wheel_fl)
col_collection.objects.link(ob_wheel_fr)
col_collection.objects.link(ob_wheel_br)

# ---- scene / render settings (as saved in the file)
scene.camera = ob_camera
scene.frame_start = 1; scene.frame_end = 60; scene.frame_set(0)
scene.render.engine = 'BLENDER_EEVEE_NEXT'
bpy.context.view_layer.update()

